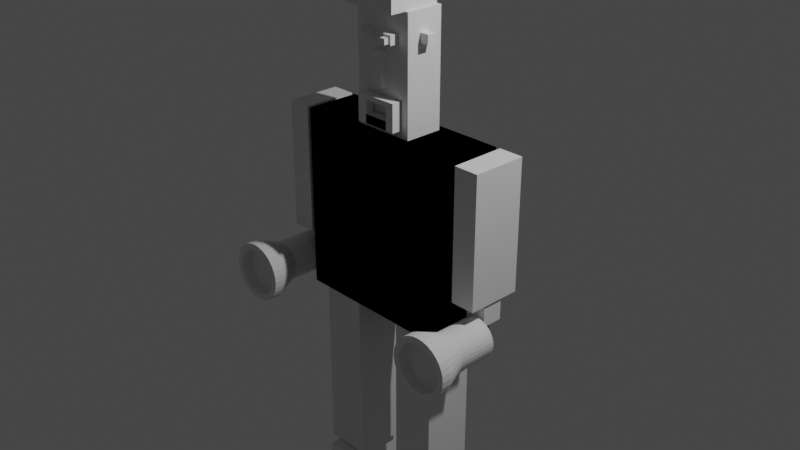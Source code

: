 # Source: Second_Blend.blend  (saved by Blender 2.92.15; exported with 4.5.12 LTS)
import bpy
from mathutils import Matrix  # noqa: F401  (used for matrix-valued properties, if any)

bpy.ops.wm.read_factory_settings(use_empty=True)
scene = bpy.context.scene
scene.name = 'Scene'

# ---- collections
col_collection = bpy.data.collections.new('Collection'); scene.collection.children.link(col_collection)

# ---- materials (node trees are filled in below, after node groups)
mat_material = bpy.data.materials.new('Material')
mat_material.alpha_threshold = 0.0
mat_material.use_transparent_shadow = False
mat_material.line_color = (0.0, 0.0, 0.0, 1.0)

# ---- material node trees
mat_material.use_nodes = True; mat_material.node_tree.nodes.clear()
_N = mat_material.node_tree.nodes; _L = mat_material.node_tree.links
n0 = _N.new('ShaderNodeOutputMaterial'); n0.name = 'Material Output'; n0.location = (300, 300)
n1 = _N.new('ShaderNodeBsdfPrincipled'); n1.name = 'Principled BSDF'; n1.location = (10, 300)
n1.distribution = 'GGX'
n1.subsurface_method = 'BURLEY'
n1.inputs[2].default_value = 0.4
n1.inputs[3].default_value = 1.45
n1.inputs[27].default_value = (0.0, 0.0, 0.0, 1.0)
n1.inputs[28].default_value = 1.0
_L.new(n1.outputs[0], n0.inputs[0])
n0.is_active_output = True

# ---- world
world_world = bpy.data.worlds.new('World'); scene.world = world_world
world_world.use_nodes = True; world_world.node_tree.nodes.clear()
_N = world_world.node_tree.nodes; _L = world_world.node_tree.links
n0 = _N.new('ShaderNodeOutputWorld'); n0.name = 'World Output'; n0.location = (300, 300)
n1 = _N.new('ShaderNodeBackground'); n1.name = 'Background'; n1.location = (10, 300)
n1.inputs[0].default_value = (0.05088, 0.05088, 0.05088, 1.0)
_L.new(n1.outputs[0], n0.inputs[0])
n0.is_active_output = True
world_world.color = (0.05088, 0.05088, 0.05088)
world_world.use_sun_shadow = False
world_world.sun_shadow_jitter_overblur = 0.0

# ---- cameras
cam_camera = bpy.data.cameras.new('Camera')
cam_camera.clip_end = 100.0
cam_camera.ortho_scale = 7.314

# ---- lights
light_light = bpy.data.lights.new('Light', 'POINT')
light_light.transmission_factor = 0.0
light_light.energy = 1000.0
light_light.shadow_soft_size = 0.1
light_light.shadow_maximum_resolution = 0.006
light_light.use_absolute_resolution = True

# ---- meshes
me_cube = bpy.data.meshes.new('Cube')
me_cube.from_pydata([(1.0, 1.0, 1.0), (1.0, 1.0, -1.0), (1.0, -1.0, 1.0), (1.0, -1.0, -1.0), (-1.0, 1.0, 1.0), (-1.0, 1.0, -1.0), (-1.0, -1.0, 1.0), (-1.0, -1.0, -1.0)], [], [(0, 4, 6, 2), (3, 2, 6, 7), (7, 6, 4, 5), (5, 1, 3, 7), (1, 0, 2, 3), (5, 4, 0, 1)])
_uv = me_cube.uv_layers.new(name='UVMap')
_uv.uv.foreach_set('vector', [0.625, 0.5, 0.875, 0.5, 0.875, 0.75, 0.625, 0.75, 0.375, 0.75, 0.625, 0.75, 0.625, 1.0, 0.375, 1.0, 0.375, 0.0, 0.625, 0.0, 0.625, 0.25, 0.375, 0.25, 0.125, 0.5, 0.375, 0.5, 0.375, 0.75, 0.125, 0.75, 0.375, 0.5, 0.625, 0.5, 0.625, 0.75, 0.375, 0.75, 0.375, 0.25, 0.625, 0.25, 0.625, 0.5, 0.375, 0.5])
me_cube.materials.append(mat_material)
me_cube.use_remesh_preserve_volume = False
me_cube.use_remesh_preserve_attributes = False
me_cube.use_mirror_vertex_groups = False
me_cube.update()
me_cube_001 = bpy.data.meshes.new('Cube.001')
me_cube_001.from_pydata([(1.0, 1.0, 1.0), (1.0, 1.0, -1.0), (1.0, -1.0, 1.0), (1.0, -1.0, -1.0), (-1.0, 1.0, 1.0), (-1.0, 1.0, -1.0), (-1.0, -1.0, 1.0), (-1.0, -1.0, -1.0)], [], [(0, 4, 6, 2), (3, 2, 6, 7), (7, 6, 4, 5), (5, 1, 3, 7), (1, 0, 2, 3), (5, 4, 0, 1)])
_uv = me_cube_001.uv_layers.new(name='UVMap')
_uv.uv.foreach_set('vector', [0.625, 0.5, 0.875, 0.5, 0.875, 0.75, 0.625, 0.75, 0.375, 0.75, 0.625, 0.75, 0.625, 1.0, 0.375, 1.0, 0.375, 0.0, 0.625, 0.0, 0.625, 0.25, 0.375, 0.25, 0.125, 0.5, 0.375, 0.5, 0.375, 0.75, 0.125, 0.75, 0.375, 0.5, 0.625, 0.5, 0.625, 0.75, 0.375, 0.75, 0.375, 0.25, 0.625, 0.25, 0.625, 0.5, 0.375, 0.5])
me_cube_001.materials.append(mat_material)
me_cube_001.use_remesh_preserve_volume = False
me_cube_001.use_remesh_preserve_attributes = False
me_cube_001.use_mirror_vertex_groups = False
me_cube_001.update()
me_cube_002 = bpy.data.meshes.new('Cube.002')
me_cube_002.from_pydata([(1.0, 1.0, 1.0), (1.0, 1.0, -1.0), (1.0, -1.0, 1.0), (1.0, -1.0, -1.0), (-1.0, 1.0, 1.0), (-1.0, 1.0, -1.0), (-1.0, -1.0, 1.0), (-1.0, -1.0, -1.0)], [], [(0, 4, 6, 2), (3, 2, 6, 7), (7, 6, 4, 5), (5, 1, 3, 7), (1, 0, 2, 3), (5, 4, 0, 1)])
_uv = me_cube_002.uv_layers.new(name='UVMap')
_uv.uv.foreach_set('vector', [0.625, 0.5, 0.875, 0.5, 0.875, 0.75, 0.625, 0.75, 0.375, 0.75, 0.625, 0.75, 0.625, 1.0, 0.375, 1.0, 0.375, 0.0, 0.625, 0.0, 0.625, 0.25, 0.375, 0.25, 0.125, 0.5, 0.375, 0.5, 0.375, 0.75, 0.125, 0.75, 0.375, 0.5, 0.625, 0.5, 0.625, 0.75, 0.375, 0.75, 0.375, 0.25, 0.625, 0.25, 0.625, 0.5, 0.375, 0.5])
me_cube_002.materials.append(mat_material)
me_cube_002.use_remesh_preserve_volume = False
me_cube_002.use_remesh_preserve_attributes = False
me_cube_002.use_mirror_vertex_groups = False
me_cube_002.update()
me_cube_003 = bpy.data.meshes.new('Cube.003')
me_cube_003.from_pydata([(1.0, 1.0, 1.0), (1.0, 1.0, -1.0), (1.0, -1.0, 1.0), (1.0, -1.0, -1.0), (-1.0, 1.0, 1.0), (-1.0, 1.0, -1.0), (-1.0, -1.0, 1.0), (-1.0, -1.0, -1.0)], [], [(0, 4, 6, 2), (3, 2, 6, 7), (7, 6, 4, 5), (5, 1, 3, 7), (1, 0, 2, 3), (5, 4, 0, 1)])
_uv = me_cube_003.uv_layers.new(name='UVMap')
_uv.uv.foreach_set('vector', [0.625, 0.5, 0.875, 0.5, 0.875, 0.75, 0.625, 0.75, 0.375, 0.75, 0.625, 0.75, 0.625, 1.0, 0.375, 1.0, 0.375, 0.0, 0.625, 0.0, 0.625, 0.25, 0.375, 0.25, 0.125, 0.5, 0.375, 0.5, 0.375, 0.75, 0.125, 0.75, 0.375, 0.5, 0.625, 0.5, 0.625, 0.75, 0.375, 0.75, 0.375, 0.25, 0.625, 0.25, 0.625, 0.5, 0.375, 0.5])
me_cube_003.materials.append(mat_material)
me_cube_003.use_remesh_preserve_volume = False
me_cube_003.use_remesh_preserve_attributes = False
me_cube_003.use_mirror_vertex_groups = False
me_cube_003.update()
me_cube_004 = bpy.data.meshes.new('Cube.004')
me_cube_004.from_pydata([(1.0, 1.0, 1.0), (1.0, 1.0, -1.0), (1.0, -1.0, 1.0), (1.0, -1.0, -1.0), (-1.0, 1.0, 1.0), (-1.0, 1.0, -1.0), (-1.0, -1.0, 1.0), (-1.0, -1.0, -1.0)], [], [(0, 4, 6, 2), (3, 2, 6, 7), (7, 6, 4, 5), (5, 1, 3, 7), (1, 0, 2, 3), (5, 4, 0, 1)])
_uv = me_cube_004.uv_layers.new(name='UVMap')
_uv.uv.foreach_set('vector', [0.625, 0.5, 0.875, 0.5, 0.875, 0.75, 0.625, 0.75, 0.375, 0.75, 0.625, 0.75, 0.625, 1.0, 0.375, 1.0, 0.375, 0.0, 0.625, 0.0, 0.625, 0.25, 0.375, 0.25, 0.125, 0.5, 0.375, 0.5, 0.375, 0.75, 0.125, 0.75, 0.375, 0.5, 0.625, 0.5, 0.625, 0.75, 0.375, 0.75, 0.375, 0.25, 0.625, 0.25, 0.625, 0.5, 0.375, 0.5])
me_cube_004.materials.append(mat_material)
me_cube_004.use_remesh_preserve_volume = False
me_cube_004.use_remesh_preserve_attributes = False
me_cube_004.use_mirror_vertex_groups = False
me_cube_004.update()
me_cube_005 = bpy.data.meshes.new('Cube.005')
me_cube_005.from_pydata([(1.0, 1.0, 1.0), (1.0, 1.0, -1.0), (1.0, -1.0, 1.0), (1.0, -1.0, -1.0), (-1.0, 1.0, 1.0), (-1.0, 1.0, -1.0), (-1.0, -1.0, 1.0), (-1.0, -1.0, -1.0)], [], [(0, 4, 6, 2), (3, 2, 6, 7), (7, 6, 4, 5), (5, 1, 3, 7), (1, 0, 2, 3), (5, 4, 0, 1)])
_uv = me_cube_005.uv_layers.new(name='UVMap')
_uv.uv.foreach_set('vector', [0.625, 0.5, 0.875, 0.5, 0.875, 0.75, 0.625, 0.75, 0.375, 0.75, 0.625, 0.75, 0.625, 1.0, 0.375, 1.0, 0.375, 0.0, 0.625, 0.0, 0.625, 0.25, 0.375, 0.25, 0.125, 0.5, 0.375, 0.5, 0.375, 0.75, 0.125, 0.75, 0.375, 0.5, 0.625, 0.5, 0.625, 0.75, 0.375, 0.75, 0.375, 0.25, 0.625, 0.25, 0.625, 0.5, 0.375, 0.5])
me_cube_005.materials.append(mat_material)
me_cube_005.use_remesh_preserve_volume = False
me_cube_005.use_remesh_preserve_attributes = False
me_cube_005.use_mirror_vertex_groups = False
me_cube_005.update()
me_cube_006 = bpy.data.meshes.new('Cube.006')
me_cube_006.from_pydata([(-1.0, -1.0, -1.0), (-1.0, -1.0, 1.0), (-1.0, 1.0, -1.0), (-1.0, 1.0, 1.0), (1.0, -1.0, -1.0), (1.0, -1.0, 1.0), (1.0, 1.0, -1.0), (1.0, 1.0, 1.0)], [], [(0, 1, 3, 2), (2, 3, 7, 6), (6, 7, 5, 4), (4, 5, 1, 0), (2, 6, 4, 0), (7, 3, 1, 5)])
_uv = me_cube_006.uv_layers.new(name='UVMap')
_uv.uv.foreach_set('vector', [0.375, 0.0, 0.625, 0.0, 0.625, 0.25, 0.375, 0.25, 0.375, 0.25, 0.625, 0.25, 0.625, 0.5, 0.375, 0.5, 0.375, 0.5, 0.625, 0.5, 0.625, 0.75, 0.375, 0.75, 0.375, 0.75, 0.625, 0.75, 0.625, 1.0, 0.375, 1.0, 0.125, 0.5, 0.375, 0.5, 0.375, 0.75, 0.125, 0.75, 0.625, 0.5, 0.875, 0.5, 0.875, 0.75, 0.625, 0.75])
me_cube_006.use_remesh_fix_poles = True
me_cube_006.use_remesh_preserve_attributes = False
me_cube_006.use_mirror_vertex_groups = False
me_cube_006.update()
me_cube_007 = bpy.data.meshes.new('Cube.007')
me_cube_007.from_pydata([(-1.0, -1.0, -1.0), (-1.0, -1.0, 1.0), (-1.0, 1.0, -1.0), (-1.0, 1.0, 1.0), (1.0, -1.0, -1.0), (1.0, -1.0, 1.0), (1.0, 1.0, -1.0), (1.0, 1.0, 1.0)], [], [(0, 1, 3, 2), (2, 3, 7, 6), (6, 7, 5, 4), (4, 5, 1, 0), (2, 6, 4, 0), (7, 3, 1, 5)])
_uv = me_cube_007.uv_layers.new(name='UVMap')
_uv.uv.foreach_set('vector', [0.375, 0.0, 0.625, 0.0, 0.625, 0.25, 0.375, 0.25, 0.375, 0.25, 0.625, 0.25, 0.625, 0.5, 0.375, 0.5, 0.375, 0.5, 0.625, 0.5, 0.625, 0.75, 0.375, 0.75, 0.375, 0.75, 0.625, 0.75, 0.625, 1.0, 0.375, 1.0, 0.125, 0.5, 0.375, 0.5, 0.375, 0.75, 0.125, 0.75, 0.625, 0.5, 0.875, 0.5, 0.875, 0.75, 0.625, 0.75])
me_cube_007.use_remesh_fix_poles = True
me_cube_007.use_remesh_preserve_attributes = False
me_cube_007.use_mirror_vertex_groups = False
me_cube_007.update()
me_cube_008 = bpy.data.meshes.new('Cube.008')
me_cube_008.from_pydata([(-1.0, -1.0, -1.0), (-1.0, -1.0, 1.0), (-1.0, 1.0, -1.0), (-1.0, 1.0, 1.0), (1.0, -1.0, -1.0), (1.0, -1.0, 1.0), (1.0, 1.0, -1.0), (1.0, 1.0, 1.0)], [], [(0, 1, 3, 2), (2, 3, 7, 6), (6, 7, 5, 4), (4, 5, 1, 0), (2, 6, 4, 0), (7, 3, 1, 5)])
_uv = me_cube_008.uv_layers.new(name='UVMap')
_uv.uv.foreach_set('vector', [0.375, 0.0, 0.625, 0.0, 0.625, 0.25, 0.375, 0.25, 0.375, 0.25, 0.625, 0.25, 0.625, 0.5, 0.375, 0.5, 0.375, 0.5, 0.625, 0.5, 0.625, 0.75, 0.375, 0.75, 0.375, 0.75, 0.625, 0.75, 0.625, 1.0, 0.375, 1.0, 0.125, 0.5, 0.375, 0.5, 0.375, 0.75, 0.125, 0.75, 0.625, 0.5, 0.875, 0.5, 0.875, 0.75, 0.625, 0.75])
me_cube_008.use_remesh_fix_poles = True
me_cube_008.use_remesh_preserve_attributes = False
me_cube_008.use_mirror_vertex_groups = False
me_cube_008.update()
me_cube_009 = bpy.data.meshes.new('Cube.009')
me_cube_009.from_pydata([(-1.0, -1.0, -1.0), (-1.0, -1.0, 1.0), (-1.0, 1.0, -1.0), (-1.0, 1.0, 1.0), (1.0, -1.0, -1.0), (1.0, -1.0, 1.0), (1.0, 1.0, -1.0), (1.0, 1.0, 1.0)], [], [(0, 1, 3, 2), (2, 3, 7, 6), (6, 7, 5, 4), (4, 5, 1, 0), (2, 6, 4, 0), (7, 3, 1, 5)])
_uv = me_cube_009.uv_layers.new(name='UVMap')
_uv.uv.foreach_set('vector', [0.375, 0.0, 0.625, 0.0, 0.625, 0.25, 0.375, 0.25, 0.375, 0.25, 0.625, 0.25, 0.625, 0.5, 0.375, 0.5, 0.375, 0.5, 0.625, 0.5, 0.625, 0.75, 0.375, 0.75, 0.375, 0.75, 0.625, 0.75, 0.625, 1.0, 0.375, 1.0, 0.125, 0.5, 0.375, 0.5, 0.375, 0.75, 0.125, 0.75, 0.625, 0.5, 0.875, 0.5, 0.875, 0.75, 0.625, 0.75])
me_cube_009.use_remesh_fix_poles = True
me_cube_009.use_remesh_preserve_attributes = False
me_cube_009.use_mirror_vertex_groups = False
me_cube_009.update()
me_cube_010 = bpy.data.meshes.new('Cube.010')
me_cube_010.from_pydata([(-1.0, -1.0, -1.0), (-1.0, -1.0, 1.0), (-1.0, 1.0, -1.0), (-1.0, 1.0, 1.0), (1.0, -1.0, -1.0), (1.0, -1.0, 1.0), (1.0, 1.0, -1.0), (1.0, 1.0, 1.0)], [], [(0, 1, 3, 2), (2, 3, 7, 6), (6, 7, 5, 4), (4, 5, 1, 0), (2, 6, 4, 0), (7, 3, 1, 5)])
_uv = me_cube_010.uv_layers.new(name='UVMap')
_uv.uv.foreach_set('vector', [0.375, 0.0, 0.625, 0.0, 0.625, 0.25, 0.375, 0.25, 0.375, 0.25, 0.625, 0.25, 0.625, 0.5, 0.375, 0.5, 0.375, 0.5, 0.625, 0.5, 0.625, 0.75, 0.375, 0.75, 0.375, 0.75, 0.625, 0.75, 0.625, 1.0, 0.375, 1.0, 0.125, 0.5, 0.375, 0.5, 0.375, 0.75, 0.125, 0.75, 0.625, 0.5, 0.875, 0.5, 0.875, 0.75, 0.625, 0.75])
me_cube_010.use_remesh_fix_poles = True
me_cube_010.use_remesh_preserve_attributes = False
me_cube_010.use_mirror_vertex_groups = False
me_cube_010.update()
me_cube_012 = bpy.data.meshes.new('Cube.012')
me_cube_012.from_pydata([(-1.0, -1.0, -1.0), (-1.0, -1.0, 1.0), (-1.0, 1.0, -1.0), (-1.0, 1.0, 1.0), (1.0, -1.0, -1.0), (1.0, -1.0, 1.0), (1.0, 1.0, -1.0), (1.0, 1.0, 1.0)], [], [(0, 1, 3, 2), (2, 3, 7, 6), (6, 7, 5, 4), (4, 5, 1, 0), (2, 6, 4, 0), (7, 3, 1, 5)])
_uv = me_cube_012.uv_layers.new(name='UVMap')
_uv.uv.foreach_set('vector', [0.375, 0.0, 0.625, 0.0, 0.625, 0.25, 0.375, 0.25, 0.375, 0.25, 0.625, 0.25, 0.625, 0.5, 0.375, 0.5, 0.375, 0.5, 0.625, 0.5, 0.625, 0.75, 0.375, 0.75, 0.375, 0.75, 0.625, 0.75, 0.625, 1.0, 0.375, 1.0, 0.125, 0.5, 0.375, 0.5, 0.375, 0.75, 0.125, 0.75, 0.625, 0.5, 0.875, 0.5, 0.875, 0.75, 0.625, 0.75])
me_cube_012.use_remesh_fix_poles = True
me_cube_012.use_remesh_preserve_attributes = False
me_cube_012.use_mirror_vertex_groups = False
me_cube_012.update()
me_cube_013 = bpy.data.meshes.new('Cube.013')
me_cube_013.from_pydata([(-1.0, -1.0, -1.0), (-1.0, -1.0, 1.0), (-1.0, 1.0, -1.0), (-1.0, 1.0, 1.0), (1.0, -1.0, -1.0), (1.0, -1.0, 1.0), (1.0, 1.0, -1.0), (1.0, 1.0, 1.0)], [], [(0, 1, 3, 2), (2, 3, 7, 6), (6, 7, 5, 4), (4, 5, 1, 0), (2, 6, 4, 0), (7, 3, 1, 5)])
_uv = me_cube_013.uv_layers.new(name='UVMap')
_uv.uv.foreach_set('vector', [0.375, 0.0, 0.625, 0.0, 0.625, 0.25, 0.375, 0.25, 0.375, 0.25, 0.625, 0.25, 0.625, 0.5, 0.375, 0.5, 0.375, 0.5, 0.625, 0.5, 0.625, 0.75, 0.375, 0.75, 0.375, 0.75, 0.625, 0.75, 0.625, 1.0, 0.375, 1.0, 0.125, 0.5, 0.375, 0.5, 0.375, 0.75, 0.125, 0.75, 0.625, 0.5, 0.875, 0.5, 0.875, 0.75, 0.625, 0.75])
me_cube_013.use_remesh_fix_poles = True
me_cube_013.use_remesh_preserve_attributes = False
me_cube_013.use_mirror_vertex_groups = False
me_cube_013.update()
me_cube_014 = bpy.data.meshes.new('Cube.014')
me_cube_014.from_pydata([(-1.0, -1.0, -1.0), (-1.0, -1.0, 1.0), (-1.0, 1.0, -1.0), (-1.0, 1.0, 1.0), (1.0, -1.0, -1.0), (1.0, -1.0, 1.0), (1.0, 1.0, -1.0), (1.0, 1.0, 1.0)], [], [(0, 1, 3, 2), (2, 3, 7, 6), (6, 7, 5, 4), (4, 5, 1, 0), (2, 6, 4, 0), (7, 3, 1, 5)])
_uv = me_cube_014.uv_layers.new(name='UVMap')
_uv.uv.foreach_set('vector', [0.375, 0.0, 0.625, 0.0, 0.625, 0.25, 0.375, 0.25, 0.375, 0.25, 0.625, 0.25, 0.625, 0.5, 0.375, 0.5, 0.375, 0.5, 0.625, 0.5, 0.625, 0.75, 0.375, 0.75, 0.375, 0.75, 0.625, 0.75, 0.625, 1.0, 0.375, 1.0, 0.125, 0.5, 0.375, 0.5, 0.375, 0.75, 0.125, 0.75, 0.625, 0.5, 0.875, 0.5, 0.875, 0.75, 0.625, 0.75])
me_cube_014.use_remesh_fix_poles = True
me_cube_014.use_remesh_preserve_attributes = False
me_cube_014.use_mirror_vertex_groups = False
me_cube_014.update()
me_cube_015 = bpy.data.meshes.new('Cube.015')
me_cube_015.from_pydata([(-1.0, -1.0, -1.0), (-1.0, -1.0, 1.0), (-1.0, 1.0, -1.0), (-1.0, 1.0, 1.0), (1.0, -1.0, -1.0), (1.0, -1.0, 1.0), (1.0, 1.0, -1.0), (1.0, 1.0, 1.0)], [], [(0, 1, 3, 2), (2, 3, 7, 6), (6, 7, 5, 4), (4, 5, 1, 0), (2, 6, 4, 0), (7, 3, 1, 5)])
_uv = me_cube_015.uv_layers.new(name='UVMap')
_uv.uv.foreach_set('vector', [0.375, 0.0, 0.625, 0.0, 0.625, 0.25, 0.375, 0.25, 0.375, 0.25, 0.625, 0.25, 0.625, 0.5, 0.375, 0.5, 0.375, 0.5, 0.625, 0.5, 0.625, 0.75, 0.375, 0.75, 0.375, 0.75, 0.625, 0.75, 0.625, 1.0, 0.375, 1.0, 0.125, 0.5, 0.375, 0.5, 0.375, 0.75, 0.125, 0.75, 0.625, 0.5, 0.875, 0.5, 0.875, 0.75, 0.625, 0.75])
me_cube_015.use_remesh_fix_poles = True
me_cube_015.use_remesh_preserve_attributes = False
me_cube_015.use_mirror_vertex_groups = False
me_cube_015.update()
me_cube_016 = bpy.data.meshes.new('Cube.016')
me_cube_016.from_pydata([(-1.0, -1.0, -1.0), (-1.0, -1.0, 1.0), (-1.0, 1.0, -1.0), (-1.0, 1.0, 1.0), (1.0, -1.0, -1.0), (1.0, -1.0, 1.0), (1.0, 1.0, -1.0), (1.0, 1.0, 1.0)], [], [(0, 1, 3, 2), (2, 3, 7, 6), (6, 7, 5, 4), (4, 5, 1, 0), (2, 6, 4, 0), (7, 3, 1, 5)])
_uv = me_cube_016.uv_layers.new(name='UVMap')
_uv.uv.foreach_set('vector', [0.375, 0.0, 0.625, 0.0, 0.625, 0.25, 0.375, 0.25, 0.375, 0.25, 0.625, 0.25, 0.625, 0.5, 0.375, 0.5, 0.375, 0.5, 0.625, 0.5, 0.625, 0.75, 0.375, 0.75, 0.375, 0.75, 0.625, 0.75, 0.625, 1.0, 0.375, 1.0, 0.125, 0.5, 0.375, 0.5, 0.375, 0.75, 0.125, 0.75, 0.625, 0.5, 0.875, 0.5, 0.875, 0.75, 0.625, 0.75])
me_cube_016.use_remesh_fix_poles = True
me_cube_016.use_remesh_preserve_attributes = False
me_cube_016.use_mirror_vertex_groups = False
me_cube_016.update()
me_cube_017 = bpy.data.meshes.new('Cube.017')
me_cube_017.from_pydata([(-1.0, -1.0, -1.0), (-1.0, -1.0, 1.0), (-1.0, 1.0, -1.0), (-1.0, 1.0, 1.0), (1.0, -1.0, -1.0), (1.0, -1.0, 1.0), (1.0, 1.0, -1.0), (1.0, 1.0, 1.0)], [], [(0, 1, 3, 2), (2, 3, 7, 6), (6, 7, 5, 4), (4, 5, 1, 0), (2, 6, 4, 0), (7, 3, 1, 5)])
_uv = me_cube_017.uv_layers.new(name='UVMap')
_uv.uv.foreach_set('vector', [0.375, 0.0, 0.625, 0.0, 0.625, 0.25, 0.375, 0.25, 0.375, 0.25, 0.625, 0.25, 0.625, 0.5, 0.375, 0.5, 0.375, 0.5, 0.625, 0.5, 0.625, 0.75, 0.375, 0.75, 0.375, 0.75, 0.625, 0.75, 0.625, 1.0, 0.375, 1.0, 0.125, 0.5, 0.375, 0.5, 0.375, 0.75, 0.125, 0.75, 0.625, 0.5, 0.875, 0.5, 0.875, 0.75, 0.625, 0.75])
me_cube_017.use_remesh_fix_poles = True
me_cube_017.use_remesh_preserve_attributes = False
me_cube_017.use_mirror_vertex_groups = False
me_cube_017.update()
me_cube_020 = bpy.data.meshes.new('Cube.020')
me_cube_020.from_pydata([(-1.0, -1.0, -1.0), (-1.0, -1.0, 1.0), (-1.0, 1.0, -1.0), (-1.0, 1.0, 1.0), (1.0, -1.0, -1.0), (1.0, -1.0, 1.0), (1.0, 1.0, -1.0), (1.0, 1.0, 1.0), (-1.0, -1.919, -1.0), (-1.0, -1.919, 1.0), (1.0, -1.919, 1.0), (1.0, -1.919, -1.0)], [], [(0, 1, 3, 2), (2, 3, 7, 6), (6, 7, 5, 4), (1, 0, 8, 9), (2, 6, 4, 0), (7, 3, 1, 5), (11, 10, 9, 8), (0, 4, 11, 8), (5, 1, 9, 10), (4, 5, 10, 11)])
_uv = me_cube_020.uv_layers.new(name='UVMap')
_uv.uv.foreach_set('vector', [0.375, 0.0, 0.625, 0.0, 0.625, 0.25, 0.375, 0.25, 0.375, 0.25, 0.625, 0.25, 0.625, 0.5, 0.375, 0.5, 0.375, 0.5, 0.625, 0.5, 0.625, 0.75, 0.375, 0.75, 0.625, 0.0, 0.375, 0.0, 0.375, 0.0, 0.625, 0.0, 0.125, 0.5, 0.375, 0.5, 0.375, 0.75, 0.125, 0.75, 0.625, 0.5, 0.875, 0.5, 0.875, 0.75, 0.625, 0.75, 0.375, 0.75, 0.625, 0.75, 0.625, 1.0, 0.375, 1.0, 0.125, 0.75, 0.375, 0.75, 0.375, 0.75, 0.125, 0.75, 0.625, 0.75, 0.875, 0.75, 0.875, 0.75, 0.625, 0.75, 0.375, 0.75, 0.625, 0.75, 0.625, 0.75, 0.375, 0.75])
me_cube_020.use_remesh_fix_poles = True
me_cube_020.use_remesh_preserve_attributes = False
me_cube_020.use_mirror_vertex_groups = False
me_cube_020.update()
me_cylinder = bpy.data.meshes.new('Cylinder')
me_cylinder.from_pydata([(0.0, 1.0, -1.0), (0.0, 1.0, 1.0), (0.1951, 0.9808, -1.0), (0.1951, 0.9808, 1.0), (0.3827, 0.9239, -1.0), (0.3827, 0.9239, 1.0), (0.5556, 0.8315, -1.0), (0.5556, 0.8315, 1.0), (0.7071, 0.7071, -1.0), (0.7071, 0.7071, 1.0), (0.8315, 0.5556, -1.0), (0.8315, 0.5556, 1.0), (0.9239, 0.3827, -1.0), (0.9239, 0.3827, 1.0), (0.9808, 0.1951, -1.0), (0.9808, 0.1951, 1.0), (1.0, 7.55e-08, -1.0), (1.0, 7.55e-08, 1.0), (0.9808, -0.1951, -1.0), (0.9808, -0.1951, 1.0), (0.9239, -0.3827, -1.0), (0.9239, -0.3827, 1.0), (0.8315, -0.5556, -1.0), (0.8315, -0.5556, 1.0), (0.7071, -0.7071, -1.0), (0.7071, -0.7071, 1.0), (0.5556, -0.8315, -1.0), (0.5556, -0.8315, 1.0), (0.3827, -0.9239, -1.0), (0.3827, -0.9239, 1.0), (0.1951, -0.9808, -1.0), (0.1951, -0.9808, 1.0), (-3.258e-07, -1.0, -1.0), (-3.258e-07, -1.0, 1.0), (-0.1951, -0.9808, -1.0), (-0.1951, -0.9808, 1.0), (-0.3827, -0.9239, -1.0), (-0.3827, -0.9239, 1.0), (-0.5556, -0.8315, -1.0), (-0.5556, -0.8315, 1.0), (-0.7071, -0.7071, -1.0), (-0.7071, -0.7071, 1.0), (-0.8315, -0.5556, -1.0), (-0.8315, -0.5556, 1.0), (-0.9239, -0.3827, -1.0), (-0.9239, -0.3827, 1.0), (-0.9808, -0.1951, -1.0), (-0.9808, -0.1951, 1.0), (-1.0, 9.656e-07, -1.0), (-1.0, 9.656e-07, 1.0), (-0.9808, 0.1951, -1.0), (-0.9808, 0.1951, 1.0), (-0.9239, 0.3827, -1.0), (-0.9239, 0.3827, 1.0), (-0.8315, 0.5556, -1.0), (-0.8315, 0.5556, 1.0), (-0.7071, 0.7071, -1.0), (-0.7071, 0.7071, 1.0), (-0.5556, 0.8315, -1.0), (-0.5556, 0.8315, 1.0), (-0.3827, 0.9239, -1.0), (-0.3827, 0.9239, 1.0), (-0.1951, 0.9808, -1.0), (-0.1951, 0.9808, 1.0), (0.2936, 1.476, 2.207), (-1.214e-07, 1.505, 2.207), (0.576, 1.39, 2.207), (0.8362, 1.251, 2.207), (1.064, 1.064, 2.207), (1.251, 0.8362, 2.207), (1.39, 0.576, 2.207), (1.476, 0.2936, 2.207), (1.505, 1.136e-07, 2.207), (1.476, -0.2936, 2.207), (1.39, -0.576, 2.207), (1.251, -0.8362, 2.207), (1.064, -1.064, 2.207), (0.8362, -1.251, 2.207), (0.576, -1.39, 2.207), (0.2936, -1.476, 2.207), (-6.118e-07, -1.505, 2.207), (-0.2936, -1.476, 2.207), (-0.576, -1.39, 2.207), (-0.8362, -1.251, 2.207), (-1.064, -1.064, 2.207), (-1.251, -0.8362, 2.207), (-1.39, -0.576, 2.207), (-1.476, -0.2936, 2.207), (-1.505, 1.453e-06, 2.207), (-1.476, 0.2936, 2.207), (-1.39, 0.576, 2.207), (-1.251, 0.8362, 2.207), (-1.064, 1.064, 2.207), (-0.8362, 1.251, 2.207), (-0.576, 1.39, 2.207), (-0.2936, 1.476, 2.207), (0.2312, 1.162, 2.69), (-3.193e-07, 1.185, 2.69), (0.4536, 1.095, 2.69), (0.6585, 0.9855, 2.69), (0.8381, 0.8381, 2.69), (0.9855, 0.6585, 2.69), (1.095, 0.4536, 2.69), (1.162, 0.2312, 2.69), (1.185, 5.019e-08, 2.69), (1.162, -0.2312, 2.69), (1.095, -0.4536, 2.69), (0.9855, -0.6585, 2.69), (0.8381, -0.8381, 2.69), (0.6585, -0.9855, 2.69), (0.4536, -1.095, 2.69), (0.2312, -1.162, 2.69), (-5.403e-07, -1.185, 2.69), (-0.2312, -1.162, 2.69), (-0.4536, -1.095, 2.69), (-0.6585, -0.9855, 2.69), (-0.8381, -0.8381, 2.69), (-0.9855, -0.6585, 2.69), (-1.095, -0.4536, 2.69), (-1.162, -0.2312, 2.69), (-1.185, 1.129e-06, 2.69), (-1.162, 0.2312, 2.69), (-1.095, 0.4536, 2.69), (-0.9855, 0.6585, 2.69), (-0.8381, 0.8381, 2.69), (-0.6585, 0.9855, 2.69), (-0.4536, 1.095, 2.69), (-0.2312, 1.162, 2.69), (0.2936, 1.476, 2.69), (-1.804e-07, 1.505, 2.69), (0.576, 1.39, 2.69), (0.8362, 1.251, 2.69), (1.064, 1.064, 2.69), (1.251, 0.8362, 2.69), (1.39, 0.576, 2.69), (1.476, 0.2936, 2.69), (1.505, 1.136e-07, 2.69), (1.476, -0.2936, 2.69), (1.39, -0.576, 2.69), (1.251, -0.8362, 2.69), (1.064, -1.064, 2.69), (0.8362, -1.251, 2.69), (0.576, -1.39, 2.69), (0.2936, -1.476, 2.69), (-6.708e-07, -1.505, 2.69), (-0.2936, -1.476, 2.69), (-0.576, -1.39, 2.69), (-0.8362, -1.251, 2.69), (-1.064, -1.064, 2.69), (-1.251, -0.8362, 2.69), (-1.39, -0.576, 2.69), (-1.476, -0.2936, 2.69), (-1.505, 1.453e-06, 2.69), (-1.476, 0.2936, 2.69), (-1.39, 0.576, 2.69), (-1.251, 0.8362, 2.69), (-1.064, 1.064, 2.69), (-0.8362, 1.251, 2.69), (-0.576, 1.39, 2.69), (-0.2936, 1.476, 2.69), (0.2312, 1.162, 2.221), (-2.11e-07, 1.185, 2.221), (0.4536, 1.095, 2.221), (0.6585, 0.9855, 2.221), (0.8381, 0.8381, 2.221), (0.9855, 0.6585, 2.221), (1.095, 0.4536, 2.221), (1.162, 0.2312, 2.221), (1.185, 5.019e-08, 2.221), (1.162, -0.2312, 2.221), (1.095, -0.4536, 2.221), (0.9855, -0.6585, 2.221), (0.8381, -0.8381, 2.221), (0.6585, -0.9855, 2.221), (0.4536, -1.095, 2.221), (0.2312, -1.162, 2.221), (-4.32e-07, -1.185, 2.221), (-0.2312, -1.162, 2.221), (-0.4536, -1.095, 2.221), (-0.6585, -0.9855, 2.221), (-0.8381, -0.8381, 2.221), (-0.9855, -0.6585, 2.221), (-1.095, -0.4536, 2.221), (-1.162, -0.2312, 2.221), (-1.185, 1.129e-06, 2.221), (-1.162, 0.2312, 2.221), (-1.095, 0.4536, 2.221), (-0.9855, 0.6585, 2.221), (-0.8381, 0.8381, 2.221), (-0.6585, 0.9855, 2.221), (-0.4536, 1.095, 2.221), (-0.2312, 1.162, 2.221)], [], [(0, 1, 3, 2), (2, 3, 5, 4), (4, 5, 7, 6), (6, 7, 9, 8), (8, 9, 11, 10), (10, 11, 13, 12), (12, 13, 15, 14), (14, 15, 17, 16), (16, 17, 19, 18), (18, 19, 21, 20), (20, 21, 23, 22), (22, 23, 25, 24), (24, 25, 27, 26), (26, 27, 29, 28), (28, 29, 31, 30), (30, 31, 33, 32), (32, 33, 35, 34), (34, 35, 37, 36), (36, 37, 39, 38), (38, 39, 41, 40), (40, 41, 43, 42), (42, 43, 45, 44), (44, 45, 47, 46), (46, 47, 49, 48), (48, 49, 51, 50), (50, 51, 53, 52), (52, 53, 55, 54), (54, 55, 57, 56), (56, 57, 59, 58), (58, 59, 61, 60), (21, 19, 73, 74), (60, 61, 63, 62), (62, 63, 1, 0), (0, 2, 4, 6, 8, 10, 12, 14, 16, 18, 20, 22, 24, 26, 28, 30, 32, 34, 36, 38, 40, 42, 44, 46, 48, 50, 52, 54, 56, 58, 60, 62), (64, 65, 129, 128), (39, 37, 82, 83), (57, 55, 91, 92), (13, 11, 69, 70), (31, 29, 78, 79), (49, 47, 87, 88), (5, 3, 64, 66), (23, 21, 74, 75), (41, 39, 83, 84), (59, 57, 92, 93), (15, 13, 70, 71), (33, 31, 79, 80), (51, 49, 88, 89), (7, 5, 66, 67), (25, 23, 75, 76), (43, 41, 84, 85), (61, 59, 93, 94), (17, 15, 71, 72), (35, 33, 80, 81), (53, 51, 89, 90), (9, 7, 67, 68), (27, 25, 76, 77), (45, 43, 85, 86), (63, 61, 94, 95), (19, 17, 72, 73), (37, 35, 81, 82), (55, 53, 90, 91), (11, 9, 68, 69), (29, 27, 77, 78), (47, 45, 86, 87), (3, 1, 65, 64), (1, 63, 95, 65), (103, 102, 166, 167), (92, 91, 155, 156), (79, 78, 142, 143), (66, 64, 128, 130), (93, 92, 156, 157), (80, 79, 143, 144), (67, 66, 130, 131), (94, 93, 157, 158), (81, 80, 144, 145), (68, 67, 131, 132), (95, 94, 158, 159), (82, 81, 145, 146), (69, 68, 132, 133), (65, 95, 159, 129), (83, 82, 146, 147), (70, 69, 133, 134), (84, 83, 147, 148), (71, 70, 134, 135), (85, 84, 148, 149), (72, 71, 135, 136), (86, 85, 149, 150), (73, 72, 136, 137), (87, 86, 150, 151), (74, 73, 137, 138), (88, 87, 151, 152), (75, 74, 138, 139), (89, 88, 152, 153), (76, 75, 139, 140), (90, 89, 153, 154), (77, 76, 140, 141), (91, 90, 154, 155), (78, 77, 141, 142), (97, 96, 128, 129), (96, 98, 130, 128), (98, 99, 131, 130), (99, 100, 132, 131), (100, 101, 133, 132), (101, 102, 134, 133), (102, 103, 135, 134), (103, 104, 136, 135), (104, 105, 137, 136), (105, 106, 138, 137), (106, 107, 139, 138), (107, 108, 140, 139), (108, 109, 141, 140), (109, 110, 142, 141), (110, 111, 143, 142), (111, 112, 144, 143), (112, 113, 145, 144), (113, 114, 146, 145), (114, 115, 147, 146), (115, 116, 148, 147), (116, 117, 149, 148), (117, 118, 150, 149), (118, 119, 151, 150), (119, 120, 152, 151), (120, 121, 153, 152), (121, 122, 154, 153), (122, 123, 155, 154), (123, 124, 156, 155), (124, 125, 157, 156), (125, 126, 158, 157), (126, 127, 159, 158), (127, 97, 129, 159), (160, 161, 191, 190, 189, 188, 187, 186, 185, 184, 183, 182, 181, 180, 179, 178, 177, 176, 175, 174, 173, 172, 171, 170, 169, 168, 167, 166, 165, 164, 163, 162), (117, 116, 180, 181), (104, 103, 167, 168), (118, 117, 181, 182), (105, 104, 168, 169), (119, 118, 182, 183), (106, 105, 169, 170), (120, 119, 183, 184), (107, 106, 170, 171), (121, 120, 184, 185), (108, 107, 171, 172), (122, 121, 185, 186), (109, 108, 172, 173), (123, 122, 186, 187), (110, 109, 173, 174), (96, 97, 161, 160), (124, 123, 187, 188), (111, 110, 174, 175), (98, 96, 160, 162), (125, 124, 188, 189), (112, 111, 175, 176), (99, 98, 162, 163), (126, 125, 189, 190), (113, 112, 176, 177), (100, 99, 163, 164), (127, 126, 190, 191), (114, 113, 177, 178), (101, 100, 164, 165), (97, 127, 191, 161), (115, 114, 178, 179), (102, 101, 165, 166), (116, 115, 179, 180)])
_uv = me_cylinder.uv_layers.new(name='UVMap')
_uv.uv.foreach_set('vector', [1.0, 0.5, 1.0, 1.0, 0.9688, 1.0, 0.9688, 0.5, 0.9688, 0.5, 0.9688, 1.0, 0.9375, 1.0, 0.9375, 0.5, 0.9375, 0.5, 0.9375, 1.0, 0.9062, 1.0, 0.9062, 0.5, 0.9062, 0.5, 0.9062, 1.0, 0.875, 1.0, 0.875, 0.5, 0.875, 0.5, 0.875, 1.0, 0.8438, 1.0, 0.8438, 0.5, 0.8438, 0.5, 0.8438, 1.0, 0.8125, 1.0, 0.8125, 0.5, 0.8125, 0.5, 0.8125, 1.0, 0.7812, 1.0, 0.7812, 0.5, 0.7812, 0.5, 0.7812, 1.0, 0.75, 1.0, 0.75, 0.5, 0.75, 0.5, 0.75, 1.0, 0.7188, 1.0, 0.7188, 0.5, 0.7188, 0.5, 0.7188, 1.0, 0.6875, 1.0, 0.6875, 0.5, 0.6875, 0.5, 0.6875, 1.0, 0.6562, 1.0, 0.6562, 0.5, 0.6562, 0.5, 0.6562, 1.0, 0.625, 1.0, 0.625, 0.5, 0.625, 0.5, 0.625, 1.0, 0.5938, 1.0, 0.5938, 0.5, 0.5938, 0.5, 0.5938, 1.0, 0.5625, 1.0, 0.5625, 0.5, 0.5625, 0.5, 0.5625, 1.0, 0.5312, 1.0, 0.5312, 0.5, 0.5312, 0.5, 0.5312, 1.0, 0.5, 1.0, 0.5, 0.5, 0.5, 0.5, 0.5, 1.0, 0.4688, 1.0, 0.4688, 0.5, 0.4688, 0.5, 0.4688, 1.0, 0.4375, 1.0, 0.4375, 0.5, 0.4375, 0.5, 0.4375, 1.0, 0.4062, 1.0, 0.4062, 0.5, 0.4062, 0.5, 0.4062, 1.0, 0.375, 1.0, 0.375, 0.5, 0.375, 0.5, 0.375, 1.0, 0.3438, 1.0, 0.3438, 0.5, 0.3438, 0.5, 0.3438, 1.0, 0.3125, 1.0, 0.3125, 0.5, 0.3125, 0.5, 0.3125, 1.0, 0.2812, 1.0, 0.2812, 0.5, 0.2812, 0.5, 0.2812, 1.0, 0.25, 1.0, 0.25, 0.5, 0.25, 0.5, 0.25, 1.0, 0.2188, 1.0, 0.2188, 0.5, 0.2188, 0.5, 0.2188, 1.0, 0.1875, 1.0, 0.1875, 0.5, 0.1875, 0.5, 0.1875, 1.0, 0.1562, 1.0, 0.1562, 0.5, 0.1562, 0.5, 0.1562, 1.0, 0.125, 1.0, 0.125, 0.5, 0.125, 0.5, 0.125, 1.0, 0.09375, 1.0, 0.09375, 0.5, 0.09375, 0.5, 0.09375, 1.0, 0.0625, 1.0, 0.0625, 0.5, 0.6875, 1.0, 0.7188, 1.0, 0.7188, 1.0, 0.6875, 1.0, 0.0625, 0.5, 0.0625, 1.0, 0.03125, 1.0, 0.03125, 0.5, 0.03125, 0.5, 0.03125, 1.0, 0.0, 1.0, 0.0, 0.5, 0.75, 0.49, 0.7968, 0.4854, 0.8418, 0.4717, 0.8833, 0.4496, 0.9197, 0.4197, 0.9496, 0.3833, 0.9717, 0.3418, 0.9854, 0.2968, 0.99, 0.25, 0.9854, 0.2032, 0.9717, 0.1582, 0.9496, 0.1167, 0.9197, 0.08029, 0.8833, 0.05045, 0.8418, 0.02827, 0.7968, 0.01461, 0.75, 0.01, 0.7032, 0.01461, 0.6582, 0.02827, 0.6167, 0.05045, 0.5803, 0.08029, 0.5504, 0.1167, 0.5283, 0.1582, 0.5146, 0.2032, 0.51, 0.25, 0.5146, 0.2968, 0.5283, 0.3418, 0.5504, 0.3833, 0.5803, 0.4197, 0.6167, 0.4496, 0.6582, 0.4717, 0.7032, 0.4854, 0.9688, 1.0, 1.0, 1.0, 1.0, 1.0, 0.9688, 1.0, 0.4062, 1.0, 0.4375, 1.0, 0.4375, 1.0, 0.4062, 1.0, 0.125, 1.0, 0.1562, 1.0, 0.1562, 1.0, 0.125, 1.0, 0.8125, 1.0, 0.8438, 1.0, 0.8438, 1.0, 0.8125, 1.0, 0.5312, 1.0, 0.5625, 1.0, 0.5625, 1.0, 0.5312, 1.0, 0.25, 1.0, 0.2812, 1.0, 0.2812, 1.0, 0.25, 1.0, 0.9375, 1.0, 0.9688, 1.0, 0.9688, 1.0, 0.9375, 1.0, 0.6562, 1.0, 0.6875, 1.0, 0.6875, 1.0, 0.6562, 1.0, 0.375, 1.0, 0.4062, 1.0, 0.4062, 1.0, 0.375, 1.0, 0.09375, 1.0, 0.125, 1.0, 0.125, 1.0, 0.09375, 1.0, 0.7812, 1.0, 0.8125, 1.0, 0.8125, 1.0, 0.7812, 1.0, 0.5, 1.0, 0.5312, 1.0, 0.5312, 1.0, 0.5, 1.0, 0.2188, 1.0, 0.25, 1.0, 0.25, 1.0, 0.2188, 1.0, 0.9062, 1.0, 0.9375, 1.0, 0.9375, 1.0, 0.9062, 1.0, 0.625, 1.0, 0.6562, 1.0, 0.6562, 1.0, 0.625, 1.0, 0.3438, 1.0, 0.375, 1.0, 0.375, 1.0, 0.3438, 1.0, 0.0625, 1.0, 0.09375, 1.0, 0.09375, 1.0, 0.0625, 1.0, 0.75, 1.0, 0.7812, 1.0, 0.7812, 1.0, 0.75, 1.0, 0.4688, 1.0, 0.5, 1.0, 0.5, 1.0, 0.4688, 1.0, 0.1875, 1.0, 0.2188, 1.0, 0.2188, 1.0, 0.1875, 1.0, 0.875, 1.0, 0.9062, 1.0, 0.9062, 1.0, 0.875, 1.0, 0.5938, 1.0, 0.625, 1.0, 0.625, 1.0, 0.5938, 1.0, 0.3125, 1.0, 0.3438, 1.0, 0.3438, 1.0, 0.3125, 1.0, 0.03125, 1.0, 0.0625, 1.0, 0.0625, 1.0, 0.03125, 1.0, 0.7188, 1.0, 0.75, 1.0, 0.75, 1.0, 0.7188, 1.0, 0.4375, 1.0, 0.4688, 1.0, 0.4688, 1.0, 0.4375, 1.0, 0.1562, 1.0, 0.1875, 1.0, 0.1875, 1.0, 0.1562, 1.0, 0.8438, 1.0, 0.875, 1.0, 0.875, 1.0, 0.8438, 1.0, 0.5625, 1.0, 0.5938, 1.0, 0.5938, 1.0, 0.5625, 1.0, 0.2812, 1.0, 0.3125, 1.0, 0.3125, 1.0, 0.2812, 1.0, 0.9688, 1.0, 1.0, 1.0, 1.0, 1.0, 0.9688, 1.0, 0.0, 1.0, 0.03125, 1.0, 0.03125, 1.0, 0.0, 1.0, 0.4354, 0.2869, 0.4246, 0.3223, 0.4246, 0.3223, 0.4354, 0.2869, 0.125, 1.0, 0.1562, 1.0, 0.1562, 1.0, 0.125, 1.0, 0.5312, 1.0, 0.5625, 1.0, 0.5625, 1.0, 0.5312, 1.0, 0.9375, 1.0, 0.9688, 1.0, 0.9688, 1.0, 0.9375, 1.0, 0.09375, 1.0, 0.125, 1.0, 0.125, 1.0, 0.09375, 1.0, 0.5, 1.0, 0.5312, 1.0, 0.5312, 1.0, 0.5, 1.0, 0.9062, 1.0, 0.9375, 1.0, 0.9375, 1.0, 0.9062, 1.0, 0.0625, 1.0, 0.09375, 1.0, 0.09375, 1.0, 0.0625, 1.0, 0.4688, 1.0, 0.5, 1.0, 0.5, 1.0, 0.4688, 1.0, 0.875, 1.0, 0.9062, 1.0, 0.9062, 1.0, 0.875, 1.0, 0.03125, 1.0, 0.0625, 1.0, 0.0625, 1.0, 0.03125, 1.0, 0.4375, 1.0, 0.4688, 1.0, 0.4688, 1.0, 0.4375, 1.0, 0.8438, 1.0, 0.875, 1.0, 0.875, 1.0, 0.8438, 1.0, 0.0, 1.0, 0.03125, 1.0, 0.03125, 1.0, 0.0, 1.0, 0.4062, 1.0, 0.4375, 1.0, 0.4375, 1.0, 0.4062, 1.0, 0.8125, 1.0, 0.8438, 1.0, 0.8438, 1.0, 0.8125, 1.0, 0.375, 1.0, 0.4062, 1.0, 0.4062, 1.0, 0.375, 1.0, 0.7812, 1.0, 0.8125, 1.0, 0.8125, 1.0, 0.7812, 1.0, 0.3438, 1.0, 0.375, 1.0, 0.375, 1.0, 0.3438, 1.0, 0.75, 1.0, 0.7812, 1.0, 0.7812, 1.0, 0.75, 1.0, 0.3125, 1.0, 0.3438, 1.0, 0.3438, 1.0, 0.3125, 1.0, 0.7188, 1.0, 0.75, 1.0, 0.75, 1.0, 0.7188, 1.0, 0.2812, 1.0, 0.3125, 1.0, 0.3125, 1.0, 0.2812, 1.0, 0.6875, 1.0, 0.7188, 1.0, 0.7188, 1.0, 0.6875, 1.0, 0.25, 1.0, 0.2812, 1.0, 0.2812, 1.0, 0.25, 1.0, 0.6562, 1.0, 0.6875, 1.0, 0.6875, 1.0, 0.6562, 1.0, 0.2188, 1.0, 0.25, 1.0, 0.25, 1.0, 0.2188, 1.0, 0.625, 1.0, 0.6562, 1.0, 0.6562, 1.0, 0.625, 1.0, 0.1875, 1.0, 0.2188, 1.0, 0.2188, 1.0, 0.1875, 1.0, 0.5938, 1.0, 0.625, 1.0, 0.625, 1.0, 0.5938, 1.0, 0.1562, 1.0, 0.1875, 1.0, 0.1875, 1.0, 0.1562, 1.0, 0.5625, 1.0, 0.5938, 1.0, 0.5938, 1.0, 0.5625, 1.0, 0.25, 0.439, 0.2869, 0.4354, 0.2968, 0.4854, 0.25, 0.49, 0.2869, 0.4354, 0.3223, 0.4246, 0.3418, 0.4717, 0.2968, 0.4854, 0.3223, 0.4246, 0.355, 0.4072, 0.3833, 0.4496, 0.3418, 0.4717, 0.355, 0.4072, 0.3836, 0.3836, 0.4197, 0.4197, 0.3833, 0.4496, 0.3836, 0.3836, 0.4072, 0.355, 0.4496, 0.3833, 0.4197, 0.4197, 0.4072, 0.355, 0.4246, 0.3223, 0.4717, 0.3418, 0.4496, 0.3833, 0.4246, 0.3223, 0.4354, 0.2869, 0.4854, 0.2968, 0.4717, 0.3418, 0.4354, 0.2869, 0.439, 0.25, 0.49, 0.25, 0.4854, 0.2968, 0.439, 0.25, 0.4354, 0.2131, 0.4854, 0.2032, 0.49, 0.25, 0.4354, 0.2131, 0.4246, 0.1777, 0.4717, 0.1582, 0.4854, 0.2032, 0.4246, 0.1777, 0.4072, 0.145, 0.4496, 0.1167, 0.4717, 0.1582, 0.4072, 0.145, 0.3836, 0.1164, 0.4197, 0.08029, 0.4496, 0.1167, 0.3836, 0.1164, 0.355, 0.09284, 0.3833, 0.05045, 0.4197, 0.08029, 0.355, 0.09284, 0.3223, 0.07538, 0.3418, 0.02827, 0.3833, 0.05045, 0.3223, 0.07538, 0.2869, 0.06462, 0.2968, 0.01461, 0.3418, 0.02827, 0.2869, 0.06462, 0.25, 0.06099, 0.25, 0.01, 0.2968, 0.01461, 0.25, 0.06099, 0.2131, 0.06462, 0.2032, 0.01461, 0.25, 0.01, 0.2131, 0.06462, 0.1777, 0.07538, 0.1582, 0.02827, 0.2032, 0.01461, 0.1777, 0.07538, 0.145, 0.09285, 0.1167, 0.05045, 0.1582, 0.02827, 0.145, 0.09285, 0.1164, 0.1164, 0.08029, 0.08029, 0.1167, 0.05045, 0.1164, 0.1164, 0.09284, 0.145, 0.05045, 0.1167, 0.08029, 0.08029, 0.09284, 0.145, 0.07538, 0.1777, 0.02827, 0.1582, 0.05045, 0.1167, 0.07538, 0.1777, 0.06462, 0.2131, 0.01461, 0.2032, 0.02827, 0.1582, 0.06462, 0.2131, 0.06099, 0.25, 0.01, 0.25, 0.01461, 0.2032, 0.06099, 0.25, 0.06462, 0.2869, 0.01461, 0.2968, 0.01, 0.25, 0.06462, 0.2869, 0.07538, 0.3223, 0.02827, 0.3418, 0.01461, 0.2968, 0.07538, 0.3223, 0.09285, 0.355, 0.05045, 0.3833, 0.02827, 0.3418, 0.09285, 0.355, 0.1164, 0.3836, 0.08029, 0.4197, 0.05045, 0.3833, 0.1164, 0.3836, 0.145, 0.4072, 0.1167, 0.4496, 0.08029, 0.4197, 0.145, 0.4072, 0.1777, 0.4246, 0.1582, 0.4717, 0.1167, 0.4496, 0.1777, 0.4246, 0.2131, 0.4354, 0.2032, 0.4854, 0.1582, 0.4717, 0.2131, 0.4354, 0.25, 0.439, 0.25, 0.49, 0.2032, 0.4854, 0.2869, 0.4354, 0.25, 0.439, 0.2131, 0.4354, 0.1777, 0.4246, 0.145, 0.4072, 0.1164, 0.3836, 0.09285, 0.355, 0.07538, 0.3223, 0.06462, 0.2869, 0.06099, 0.25, 0.06462, 0.2131, 0.07538, 0.1777, 0.09284, 0.145, 0.1164, 0.1164, 0.145, 0.09285, 0.1777, 0.07538, 0.2131, 0.06462, 0.25, 0.06099, 0.2869, 0.06462, 0.3223, 0.07538, 0.355, 0.09284, 0.3836, 0.1164, 0.4072, 0.145, 0.4246, 0.1777, 0.4354, 0.2131, 0.439, 0.25, 0.4354, 0.2869, 0.4246, 0.3223, 0.4072, 0.355, 0.3836, 0.3836, 0.355, 0.4072, 0.3223, 0.4246, 0.09284, 0.145, 0.1164, 0.1164, 0.1164, 0.1164, 0.09284, 0.145, 0.439, 0.25, 0.4354, 0.2869, 0.4354, 0.2869, 0.439, 0.25, 0.07538, 0.1777, 0.09284, 0.145, 0.09284, 0.145, 0.07538, 0.1777, 0.4354, 0.2131, 0.439, 0.25, 0.439, 0.25, 0.4354, 0.2131, 0.06462, 0.2131, 0.07538, 0.1777, 0.07538, 0.1777, 0.06462, 0.2131, 0.4246, 0.1777, 0.4354, 0.2131, 0.4354, 0.2131, 0.4246, 0.1777, 0.06099, 0.25, 0.06462, 0.2131, 0.06462, 0.2131, 0.06099, 0.25, 0.4072, 0.145, 0.4246, 0.1777, 0.4246, 0.1777, 0.4072, 0.145, 0.06462, 0.2869, 0.06099, 0.25, 0.06099, 0.25, 0.06462, 0.2869, 0.3836, 0.1164, 0.4072, 0.145, 0.4072, 0.145, 0.3836, 0.1164, 0.07538, 0.3223, 0.06462, 0.2869, 0.06462, 0.2869, 0.07538, 0.3223, 0.355, 0.09284, 0.3836, 0.1164, 0.3836, 0.1164, 0.355, 0.09284, 0.09285, 0.355, 0.07538, 0.3223, 0.07538, 0.3223, 0.09285, 0.355, 0.3223, 0.07538, 0.355, 0.09284, 0.355, 0.09284, 0.3223, 0.07538, 0.2869, 0.4354, 0.25, 0.439, 0.25, 0.439, 0.2869, 0.4354, 0.1164, 0.3836, 0.09285, 0.355, 0.09285, 0.355, 0.1164, 0.3836, 0.2869, 0.06462, 0.3223, 0.07538, 0.3223, 0.07538, 0.2869, 0.06462, 0.3223, 0.4246, 0.2869, 0.4354, 0.2869, 0.4354, 0.3223, 0.4246, 0.145, 0.4072, 0.1164, 0.3836, 0.1164, 0.3836, 0.145, 0.4072, 0.25, 0.06099, 0.2869, 0.06462, 0.2869, 0.06462, 0.25, 0.06099, 0.355, 0.4072, 0.3223, 0.4246, 0.3223, 0.4246, 0.355, 0.4072, 0.1777, 0.4246, 0.145, 0.4072, 0.145, 0.4072, 0.1777, 0.4246, 0.2131, 0.06462, 0.25, 0.06099, 0.25, 0.06099, 0.2131, 0.06462, 0.3836, 0.3836, 0.355, 0.4072, 0.355, 0.4072, 0.3836, 0.3836, 0.2131, 0.4354, 0.1777, 0.4246, 0.1777, 0.4246, 0.2131, 0.4354, 0.1777, 0.07538, 0.2131, 0.06462, 0.2131, 0.06462, 0.1777, 0.07538, 0.4072, 0.355, 0.3836, 0.3836, 0.3836, 0.3836, 0.4072, 0.355, 0.25, 0.439, 0.2131, 0.4354, 0.2131, 0.4354, 0.25, 0.439, 0.145, 0.09285, 0.1777, 0.07538, 0.1777, 0.07538, 0.145, 0.09285, 0.4246, 0.3223, 0.4072, 0.355, 0.4072, 0.355, 0.4246, 0.3223, 0.1164, 0.1164, 0.145, 0.09285, 0.145, 0.09285, 0.1164, 0.1164])
me_cylinder.use_remesh_fix_poles = True
me_cylinder.use_remesh_preserve_attributes = False
me_cylinder.use_mirror_vertex_groups = False
me_cylinder.update()
me_cylinder_001 = bpy.data.meshes.new('Cylinder.001')
me_cylinder_001.from_pydata([(0.0, 1.0, -1.0), (0.0, 1.0, 1.0), (0.1951, 0.9808, -1.0), (0.1951, 0.9808, 1.0), (0.3827, 0.9239, -1.0), (0.3827, 0.9239, 1.0), (0.5556, 0.8315, -1.0), (0.5556, 0.8315, 1.0), (0.7071, 0.7071, -1.0), (0.7071, 0.7071, 1.0), (0.8315, 0.5556, -1.0), (0.8315, 0.5556, 1.0), (0.9239, 0.3827, -1.0), (0.9239, 0.3827, 1.0), (0.9808, 0.1951, -1.0), (0.9808, 0.1951, 1.0), (1.0, 7.55e-08, -1.0), (1.0, 7.55e-08, 1.0), (0.9808, -0.1951, -1.0), (0.9808, -0.1951, 1.0), (0.9239, -0.3827, -1.0), (0.9239, -0.3827, 1.0), (0.8315, -0.5556, -1.0), (0.8315, -0.5556, 1.0), (0.7071, -0.7071, -1.0), (0.7071, -0.7071, 1.0), (0.5556, -0.8315, -1.0), (0.5556, -0.8315, 1.0), (0.3827, -0.9239, -1.0), (0.3827, -0.9239, 1.0), (0.1951, -0.9808, -1.0), (0.1951, -0.9808, 1.0), (-3.258e-07, -1.0, -1.0), (-3.258e-07, -1.0, 1.0), (-0.1951, -0.9808, -1.0), (-0.1951, -0.9808, 1.0), (-0.3827, -0.9239, -1.0), (-0.3827, -0.9239, 1.0), (-0.5556, -0.8315, -1.0), (-0.5556, -0.8315, 1.0), (-0.7071, -0.7071, -1.0), (-0.7071, -0.7071, 1.0), (-0.8315, -0.5556, -1.0), (-0.8315, -0.5556, 1.0), (-0.9239, -0.3827, -1.0), (-0.9239, -0.3827, 1.0), (-0.9808, -0.1951, -1.0), (-0.9808, -0.1951, 1.0), (-1.0, 9.656e-07, -1.0), (-1.0, 9.656e-07, 1.0), (-0.9808, 0.1951, -1.0), (-0.9808, 0.1951, 1.0), (-0.9239, 0.3827, -1.0), (-0.9239, 0.3827, 1.0), (-0.8315, 0.5556, -1.0), (-0.8315, 0.5556, 1.0), (-0.7071, 0.7071, -1.0), (-0.7071, 0.7071, 1.0), (-0.5556, 0.8315, -1.0), (-0.5556, 0.8315, 1.0), (-0.3827, 0.9239, -1.0), (-0.3827, 0.9239, 1.0), (-0.1951, 0.9808, -1.0), (-0.1951, 0.9808, 1.0), (0.2936, 1.476, 2.207), (-1.214e-07, 1.505, 2.207), (0.576, 1.39, 2.207), (0.8362, 1.251, 2.207), (1.064, 1.064, 2.207), (1.251, 0.8362, 2.207), (1.39, 0.576, 2.207), (1.476, 0.2936, 2.207), (1.505, 1.136e-07, 2.207), (1.476, -0.2936, 2.207), (1.39, -0.576, 2.207), (1.251, -0.8362, 2.207), (1.064, -1.064, 2.207), (0.8362, -1.251, 2.207), (0.576, -1.39, 2.207), (0.2936, -1.476, 2.207), (-6.118e-07, -1.505, 2.207), (-0.2936, -1.476, 2.207), (-0.576, -1.39, 2.207), (-0.8362, -1.251, 2.207), (-1.064, -1.064, 2.207), (-1.251, -0.8362, 2.207), (-1.39, -0.576, 2.207), (-1.476, -0.2936, 2.207), (-1.505, 1.453e-06, 2.207), (-1.476, 0.2936, 2.207), (-1.39, 0.576, 2.207), (-1.251, 0.8362, 2.207), (-1.064, 1.064, 2.207), (-0.8362, 1.251, 2.207), (-0.576, 1.39, 2.207), (-0.2936, 1.476, 2.207), (0.2312, 1.162, 2.69), (-3.193e-07, 1.185, 2.69), (0.4536, 1.095, 2.69), (0.6585, 0.9855, 2.69), (0.8381, 0.8381, 2.69), (0.9855, 0.6585, 2.69), (1.095, 0.4536, 2.69), (1.162, 0.2312, 2.69), (1.185, 5.019e-08, 2.69), (1.162, -0.2312, 2.69), (1.095, -0.4536, 2.69), (0.9855, -0.6585, 2.69), (0.8381, -0.8381, 2.69), (0.6585, -0.9855, 2.69), (0.4536, -1.095, 2.69), (0.2312, -1.162, 2.69), (-5.403e-07, -1.185, 2.69), (-0.2312, -1.162, 2.69), (-0.4536, -1.095, 2.69), (-0.6585, -0.9855, 2.69), (-0.8381, -0.8381, 2.69), (-0.9855, -0.6585, 2.69), (-1.095, -0.4536, 2.69), (-1.162, -0.2312, 2.69), (-1.185, 1.129e-06, 2.69), (-1.162, 0.2312, 2.69), (-1.095, 0.4536, 2.69), (-0.9855, 0.6585, 2.69), (-0.8381, 0.8381, 2.69), (-0.6585, 0.9855, 2.69), (-0.4536, 1.095, 2.69), (-0.2312, 1.162, 2.69), (0.2936, 1.476, 2.69), (-1.804e-07, 1.505, 2.69), (0.576, 1.39, 2.69), (0.8362, 1.251, 2.69), (1.064, 1.064, 2.69), (1.251, 0.8362, 2.69), (1.39, 0.576, 2.69), (1.476, 0.2936, 2.69), (1.505, 1.136e-07, 2.69), (1.476, -0.2936, 2.69), (1.39, -0.576, 2.69), (1.251, -0.8362, 2.69), (1.064, -1.064, 2.69), (0.8362, -1.251, 2.69), (0.576, -1.39, 2.69), (0.2936, -1.476, 2.69), (-6.708e-07, -1.505, 2.69), (-0.2936, -1.476, 2.69), (-0.576, -1.39, 2.69), (-0.8362, -1.251, 2.69), (-1.064, -1.064, 2.69), (-1.251, -0.8362, 2.69), (-1.39, -0.576, 2.69), (-1.476, -0.2936, 2.69), (-1.505, 1.453e-06, 2.69), (-1.476, 0.2936, 2.69), (-1.39, 0.576, 2.69), (-1.251, 0.8362, 2.69), (-1.064, 1.064, 2.69), (-0.8362, 1.251, 2.69), (-0.576, 1.39, 2.69), (-0.2936, 1.476, 2.69), (0.2312, 1.162, 2.221), (-2.11e-07, 1.185, 2.221), (0.4536, 1.095, 2.221), (0.6585, 0.9855, 2.221), (0.8381, 0.8381, 2.221), (0.9855, 0.6585, 2.221), (1.095, 0.4536, 2.221), (1.162, 0.2312, 2.221), (1.185, 5.019e-08, 2.221), (1.162, -0.2312, 2.221), (1.095, -0.4536, 2.221), (0.9855, -0.6585, 2.221), (0.8381, -0.8381, 2.221), (0.6585, -0.9855, 2.221), (0.4536, -1.095, 2.221), (0.2312, -1.162, 2.221), (-4.32e-07, -1.185, 2.221), (-0.2312, -1.162, 2.221), (-0.4536, -1.095, 2.221), (-0.6585, -0.9855, 2.221), (-0.8381, -0.8381, 2.221), (-0.9855, -0.6585, 2.221), (-1.095, -0.4536, 2.221), (-1.162, -0.2312, 2.221), (-1.185, 1.129e-06, 2.221), (-1.162, 0.2312, 2.221), (-1.095, 0.4536, 2.221), (-0.9855, 0.6585, 2.221), (-0.8381, 0.8381, 2.221), (-0.6585, 0.9855, 2.221), (-0.4536, 1.095, 2.221), (-0.2312, 1.162, 2.221)], [], [(0, 1, 3, 2), (2, 3, 5, 4), (4, 5, 7, 6), (6, 7, 9, 8), (8, 9, 11, 10), (10, 11, 13, 12), (12, 13, 15, 14), (14, 15, 17, 16), (16, 17, 19, 18), (18, 19, 21, 20), (20, 21, 23, 22), (22, 23, 25, 24), (24, 25, 27, 26), (26, 27, 29, 28), (28, 29, 31, 30), (30, 31, 33, 32), (32, 33, 35, 34), (34, 35, 37, 36), (36, 37, 39, 38), (38, 39, 41, 40), (40, 41, 43, 42), (42, 43, 45, 44), (44, 45, 47, 46), (46, 47, 49, 48), (48, 49, 51, 50), (50, 51, 53, 52), (52, 53, 55, 54), (54, 55, 57, 56), (56, 57, 59, 58), (58, 59, 61, 60), (21, 19, 73, 74), (60, 61, 63, 62), (62, 63, 1, 0), (0, 2, 4, 6, 8, 10, 12, 14, 16, 18, 20, 22, 24, 26, 28, 30, 32, 34, 36, 38, 40, 42, 44, 46, 48, 50, 52, 54, 56, 58, 60, 62), (64, 65, 129, 128), (39, 37, 82, 83), (57, 55, 91, 92), (13, 11, 69, 70), (31, 29, 78, 79), (49, 47, 87, 88), (5, 3, 64, 66), (23, 21, 74, 75), (41, 39, 83, 84), (59, 57, 92, 93), (15, 13, 70, 71), (33, 31, 79, 80), (51, 49, 88, 89), (7, 5, 66, 67), (25, 23, 75, 76), (43, 41, 84, 85), (61, 59, 93, 94), (17, 15, 71, 72), (35, 33, 80, 81), (53, 51, 89, 90), (9, 7, 67, 68), (27, 25, 76, 77), (45, 43, 85, 86), (63, 61, 94, 95), (19, 17, 72, 73), (37, 35, 81, 82), (55, 53, 90, 91), (11, 9, 68, 69), (29, 27, 77, 78), (47, 45, 86, 87), (3, 1, 65, 64), (1, 63, 95, 65), (103, 102, 166, 167), (92, 91, 155, 156), (79, 78, 142, 143), (66, 64, 128, 130), (93, 92, 156, 157), (80, 79, 143, 144), (67, 66, 130, 131), (94, 93, 157, 158), (81, 80, 144, 145), (68, 67, 131, 132), (95, 94, 158, 159), (82, 81, 145, 146), (69, 68, 132, 133), (65, 95, 159, 129), (83, 82, 146, 147), (70, 69, 133, 134), (84, 83, 147, 148), (71, 70, 134, 135), (85, 84, 148, 149), (72, 71, 135, 136), (86, 85, 149, 150), (73, 72, 136, 137), (87, 86, 150, 151), (74, 73, 137, 138), (88, 87, 151, 152), (75, 74, 138, 139), (89, 88, 152, 153), (76, 75, 139, 140), (90, 89, 153, 154), (77, 76, 140, 141), (91, 90, 154, 155), (78, 77, 141, 142), (97, 96, 128, 129), (96, 98, 130, 128), (98, 99, 131, 130), (99, 100, 132, 131), (100, 101, 133, 132), (101, 102, 134, 133), (102, 103, 135, 134), (103, 104, 136, 135), (104, 105, 137, 136), (105, 106, 138, 137), (106, 107, 139, 138), (107, 108, 140, 139), (108, 109, 141, 140), (109, 110, 142, 141), (110, 111, 143, 142), (111, 112, 144, 143), (112, 113, 145, 144), (113, 114, 146, 145), (114, 115, 147, 146), (115, 116, 148, 147), (116, 117, 149, 148), (117, 118, 150, 149), (118, 119, 151, 150), (119, 120, 152, 151), (120, 121, 153, 152), (121, 122, 154, 153), (122, 123, 155, 154), (123, 124, 156, 155), (124, 125, 157, 156), (125, 126, 158, 157), (126, 127, 159, 158), (127, 97, 129, 159), (160, 161, 191, 190, 189, 188, 187, 186, 185, 184, 183, 182, 181, 180, 179, 178, 177, 176, 175, 174, 173, 172, 171, 170, 169, 168, 167, 166, 165, 164, 163, 162), (117, 116, 180, 181), (104, 103, 167, 168), (118, 117, 181, 182), (105, 104, 168, 169), (119, 118, 182, 183), (106, 105, 169, 170), (120, 119, 183, 184), (107, 106, 170, 171), (121, 120, 184, 185), (108, 107, 171, 172), (122, 121, 185, 186), (109, 108, 172, 173), (123, 122, 186, 187), (110, 109, 173, 174), (96, 97, 161, 160), (124, 123, 187, 188), (111, 110, 174, 175), (98, 96, 160, 162), (125, 124, 188, 189), (112, 111, 175, 176), (99, 98, 162, 163), (126, 125, 189, 190), (113, 112, 176, 177), (100, 99, 163, 164), (127, 126, 190, 191), (114, 113, 177, 178), (101, 100, 164, 165), (97, 127, 191, 161), (115, 114, 178, 179), (102, 101, 165, 166), (116, 115, 179, 180)])
_uv = me_cylinder_001.uv_layers.new(name='UVMap')
_uv.uv.foreach_set('vector', [1.0, 0.5, 1.0, 1.0, 0.9688, 1.0, 0.9688, 0.5, 0.9688, 0.5, 0.9688, 1.0, 0.9375, 1.0, 0.9375, 0.5, 0.9375, 0.5, 0.9375, 1.0, 0.9062, 1.0, 0.9062, 0.5, 0.9062, 0.5, 0.9062, 1.0, 0.875, 1.0, 0.875, 0.5, 0.875, 0.5, 0.875, 1.0, 0.8438, 1.0, 0.8438, 0.5, 0.8438, 0.5, 0.8438, 1.0, 0.8125, 1.0, 0.8125, 0.5, 0.8125, 0.5, 0.8125, 1.0, 0.7812, 1.0, 0.7812, 0.5, 0.7812, 0.5, 0.7812, 1.0, 0.75, 1.0, 0.75, 0.5, 0.75, 0.5, 0.75, 1.0, 0.7188, 1.0, 0.7188, 0.5, 0.7188, 0.5, 0.7188, 1.0, 0.6875, 1.0, 0.6875, 0.5, 0.6875, 0.5, 0.6875, 1.0, 0.6562, 1.0, 0.6562, 0.5, 0.6562, 0.5, 0.6562, 1.0, 0.625, 1.0, 0.625, 0.5, 0.625, 0.5, 0.625, 1.0, 0.5938, 1.0, 0.5938, 0.5, 0.5938, 0.5, 0.5938, 1.0, 0.5625, 1.0, 0.5625, 0.5, 0.5625, 0.5, 0.5625, 1.0, 0.5312, 1.0, 0.5312, 0.5, 0.5312, 0.5, 0.5312, 1.0, 0.5, 1.0, 0.5, 0.5, 0.5, 0.5, 0.5, 1.0, 0.4688, 1.0, 0.4688, 0.5, 0.4688, 0.5, 0.4688, 1.0, 0.4375, 1.0, 0.4375, 0.5, 0.4375, 0.5, 0.4375, 1.0, 0.4062, 1.0, 0.4062, 0.5, 0.4062, 0.5, 0.4062, 1.0, 0.375, 1.0, 0.375, 0.5, 0.375, 0.5, 0.375, 1.0, 0.3438, 1.0, 0.3438, 0.5, 0.3438, 0.5, 0.3438, 1.0, 0.3125, 1.0, 0.3125, 0.5, 0.3125, 0.5, 0.3125, 1.0, 0.2812, 1.0, 0.2812, 0.5, 0.2812, 0.5, 0.2812, 1.0, 0.25, 1.0, 0.25, 0.5, 0.25, 0.5, 0.25, 1.0, 0.2188, 1.0, 0.2188, 0.5, 0.2188, 0.5, 0.2188, 1.0, 0.1875, 1.0, 0.1875, 0.5, 0.1875, 0.5, 0.1875, 1.0, 0.1562, 1.0, 0.1562, 0.5, 0.1562, 0.5, 0.1562, 1.0, 0.125, 1.0, 0.125, 0.5, 0.125, 0.5, 0.125, 1.0, 0.09375, 1.0, 0.09375, 0.5, 0.09375, 0.5, 0.09375, 1.0, 0.0625, 1.0, 0.0625, 0.5, 0.6875, 1.0, 0.7188, 1.0, 0.7188, 1.0, 0.6875, 1.0, 0.0625, 0.5, 0.0625, 1.0, 0.03125, 1.0, 0.03125, 0.5, 0.03125, 0.5, 0.03125, 1.0, 0.0, 1.0, 0.0, 0.5, 0.75, 0.49, 0.7968, 0.4854, 0.8418, 0.4717, 0.8833, 0.4496, 0.9197, 0.4197, 0.9496, 0.3833, 0.9717, 0.3418, 0.9854, 0.2968, 0.99, 0.25, 0.9854, 0.2032, 0.9717, 0.1582, 0.9496, 0.1167, 0.9197, 0.08029, 0.8833, 0.05045, 0.8418, 0.02827, 0.7968, 0.01461, 0.75, 0.01, 0.7032, 0.01461, 0.6582, 0.02827, 0.6167, 0.05045, 0.5803, 0.08029, 0.5504, 0.1167, 0.5283, 0.1582, 0.5146, 0.2032, 0.51, 0.25, 0.5146, 0.2968, 0.5283, 0.3418, 0.5504, 0.3833, 0.5803, 0.4197, 0.6167, 0.4496, 0.6582, 0.4717, 0.7032, 0.4854, 0.9688, 1.0, 1.0, 1.0, 1.0, 1.0, 0.9688, 1.0, 0.4062, 1.0, 0.4375, 1.0, 0.4375, 1.0, 0.4062, 1.0, 0.125, 1.0, 0.1562, 1.0, 0.1562, 1.0, 0.125, 1.0, 0.8125, 1.0, 0.8438, 1.0, 0.8438, 1.0, 0.8125, 1.0, 0.5312, 1.0, 0.5625, 1.0, 0.5625, 1.0, 0.5312, 1.0, 0.25, 1.0, 0.2812, 1.0, 0.2812, 1.0, 0.25, 1.0, 0.9375, 1.0, 0.9688, 1.0, 0.9688, 1.0, 0.9375, 1.0, 0.6562, 1.0, 0.6875, 1.0, 0.6875, 1.0, 0.6562, 1.0, 0.375, 1.0, 0.4062, 1.0, 0.4062, 1.0, 0.375, 1.0, 0.09375, 1.0, 0.125, 1.0, 0.125, 1.0, 0.09375, 1.0, 0.7812, 1.0, 0.8125, 1.0, 0.8125, 1.0, 0.7812, 1.0, 0.5, 1.0, 0.5312, 1.0, 0.5312, 1.0, 0.5, 1.0, 0.2188, 1.0, 0.25, 1.0, 0.25, 1.0, 0.2188, 1.0, 0.9062, 1.0, 0.9375, 1.0, 0.9375, 1.0, 0.9062, 1.0, 0.625, 1.0, 0.6562, 1.0, 0.6562, 1.0, 0.625, 1.0, 0.3438, 1.0, 0.375, 1.0, 0.375, 1.0, 0.3438, 1.0, 0.0625, 1.0, 0.09375, 1.0, 0.09375, 1.0, 0.0625, 1.0, 0.75, 1.0, 0.7812, 1.0, 0.7812, 1.0, 0.75, 1.0, 0.4688, 1.0, 0.5, 1.0, 0.5, 1.0, 0.4688, 1.0, 0.1875, 1.0, 0.2188, 1.0, 0.2188, 1.0, 0.1875, 1.0, 0.875, 1.0, 0.9062, 1.0, 0.9062, 1.0, 0.875, 1.0, 0.5938, 1.0, 0.625, 1.0, 0.625, 1.0, 0.5938, 1.0, 0.3125, 1.0, 0.3438, 1.0, 0.3438, 1.0, 0.3125, 1.0, 0.03125, 1.0, 0.0625, 1.0, 0.0625, 1.0, 0.03125, 1.0, 0.7188, 1.0, 0.75, 1.0, 0.75, 1.0, 0.7188, 1.0, 0.4375, 1.0, 0.4688, 1.0, 0.4688, 1.0, 0.4375, 1.0, 0.1562, 1.0, 0.1875, 1.0, 0.1875, 1.0, 0.1562, 1.0, 0.8438, 1.0, 0.875, 1.0, 0.875, 1.0, 0.8438, 1.0, 0.5625, 1.0, 0.5938, 1.0, 0.5938, 1.0, 0.5625, 1.0, 0.2812, 1.0, 0.3125, 1.0, 0.3125, 1.0, 0.2812, 1.0, 0.9688, 1.0, 1.0, 1.0, 1.0, 1.0, 0.9688, 1.0, 0.0, 1.0, 0.03125, 1.0, 0.03125, 1.0, 0.0, 1.0, 0.4354, 0.2869, 0.4246, 0.3223, 0.4246, 0.3223, 0.4354, 0.2869, 0.125, 1.0, 0.1562, 1.0, 0.1562, 1.0, 0.125, 1.0, 0.5312, 1.0, 0.5625, 1.0, 0.5625, 1.0, 0.5312, 1.0, 0.9375, 1.0, 0.9688, 1.0, 0.9688, 1.0, 0.9375, 1.0, 0.09375, 1.0, 0.125, 1.0, 0.125, 1.0, 0.09375, 1.0, 0.5, 1.0, 0.5312, 1.0, 0.5312, 1.0, 0.5, 1.0, 0.9062, 1.0, 0.9375, 1.0, 0.9375, 1.0, 0.9062, 1.0, 0.0625, 1.0, 0.09375, 1.0, 0.09375, 1.0, 0.0625, 1.0, 0.4688, 1.0, 0.5, 1.0, 0.5, 1.0, 0.4688, 1.0, 0.875, 1.0, 0.9062, 1.0, 0.9062, 1.0, 0.875, 1.0, 0.03125, 1.0, 0.0625, 1.0, 0.0625, 1.0, 0.03125, 1.0, 0.4375, 1.0, 0.4688, 1.0, 0.4688, 1.0, 0.4375, 1.0, 0.8438, 1.0, 0.875, 1.0, 0.875, 1.0, 0.8438, 1.0, 0.0, 1.0, 0.03125, 1.0, 0.03125, 1.0, 0.0, 1.0, 0.4062, 1.0, 0.4375, 1.0, 0.4375, 1.0, 0.4062, 1.0, 0.8125, 1.0, 0.8438, 1.0, 0.8438, 1.0, 0.8125, 1.0, 0.375, 1.0, 0.4062, 1.0, 0.4062, 1.0, 0.375, 1.0, 0.7812, 1.0, 0.8125, 1.0, 0.8125, 1.0, 0.7812, 1.0, 0.3438, 1.0, 0.375, 1.0, 0.375, 1.0, 0.3438, 1.0, 0.75, 1.0, 0.7812, 1.0, 0.7812, 1.0, 0.75, 1.0, 0.3125, 1.0, 0.3438, 1.0, 0.3438, 1.0, 0.3125, 1.0, 0.7188, 1.0, 0.75, 1.0, 0.75, 1.0, 0.7188, 1.0, 0.2812, 1.0, 0.3125, 1.0, 0.3125, 1.0, 0.2812, 1.0, 0.6875, 1.0, 0.7188, 1.0, 0.7188, 1.0, 0.6875, 1.0, 0.25, 1.0, 0.2812, 1.0, 0.2812, 1.0, 0.25, 1.0, 0.6562, 1.0, 0.6875, 1.0, 0.6875, 1.0, 0.6562, 1.0, 0.2188, 1.0, 0.25, 1.0, 0.25, 1.0, 0.2188, 1.0, 0.625, 1.0, 0.6562, 1.0, 0.6562, 1.0, 0.625, 1.0, 0.1875, 1.0, 0.2188, 1.0, 0.2188, 1.0, 0.1875, 1.0, 0.5938, 1.0, 0.625, 1.0, 0.625, 1.0, 0.5938, 1.0, 0.1562, 1.0, 0.1875, 1.0, 0.1875, 1.0, 0.1562, 1.0, 0.5625, 1.0, 0.5938, 1.0, 0.5938, 1.0, 0.5625, 1.0, 0.25, 0.439, 0.2869, 0.4354, 0.2968, 0.4854, 0.25, 0.49, 0.2869, 0.4354, 0.3223, 0.4246, 0.3418, 0.4717, 0.2968, 0.4854, 0.3223, 0.4246, 0.355, 0.4072, 0.3833, 0.4496, 0.3418, 0.4717, 0.355, 0.4072, 0.3836, 0.3836, 0.4197, 0.4197, 0.3833, 0.4496, 0.3836, 0.3836, 0.4072, 0.355, 0.4496, 0.3833, 0.4197, 0.4197, 0.4072, 0.355, 0.4246, 0.3223, 0.4717, 0.3418, 0.4496, 0.3833, 0.4246, 0.3223, 0.4354, 0.2869, 0.4854, 0.2968, 0.4717, 0.3418, 0.4354, 0.2869, 0.439, 0.25, 0.49, 0.25, 0.4854, 0.2968, 0.439, 0.25, 0.4354, 0.2131, 0.4854, 0.2032, 0.49, 0.25, 0.4354, 0.2131, 0.4246, 0.1777, 0.4717, 0.1582, 0.4854, 0.2032, 0.4246, 0.1777, 0.4072, 0.145, 0.4496, 0.1167, 0.4717, 0.1582, 0.4072, 0.145, 0.3836, 0.1164, 0.4197, 0.08029, 0.4496, 0.1167, 0.3836, 0.1164, 0.355, 0.09284, 0.3833, 0.05045, 0.4197, 0.08029, 0.355, 0.09284, 0.3223, 0.07538, 0.3418, 0.02827, 0.3833, 0.05045, 0.3223, 0.07538, 0.2869, 0.06462, 0.2968, 0.01461, 0.3418, 0.02827, 0.2869, 0.06462, 0.25, 0.06099, 0.25, 0.01, 0.2968, 0.01461, 0.25, 0.06099, 0.2131, 0.06462, 0.2032, 0.01461, 0.25, 0.01, 0.2131, 0.06462, 0.1777, 0.07538, 0.1582, 0.02827, 0.2032, 0.01461, 0.1777, 0.07538, 0.145, 0.09285, 0.1167, 0.05045, 0.1582, 0.02827, 0.145, 0.09285, 0.1164, 0.1164, 0.08029, 0.08029, 0.1167, 0.05045, 0.1164, 0.1164, 0.09284, 0.145, 0.05045, 0.1167, 0.08029, 0.08029, 0.09284, 0.145, 0.07538, 0.1777, 0.02827, 0.1582, 0.05045, 0.1167, 0.07538, 0.1777, 0.06462, 0.2131, 0.01461, 0.2032, 0.02827, 0.1582, 0.06462, 0.2131, 0.06099, 0.25, 0.01, 0.25, 0.01461, 0.2032, 0.06099, 0.25, 0.06462, 0.2869, 0.01461, 0.2968, 0.01, 0.25, 0.06462, 0.2869, 0.07538, 0.3223, 0.02827, 0.3418, 0.01461, 0.2968, 0.07538, 0.3223, 0.09285, 0.355, 0.05045, 0.3833, 0.02827, 0.3418, 0.09285, 0.355, 0.1164, 0.3836, 0.08029, 0.4197, 0.05045, 0.3833, 0.1164, 0.3836, 0.145, 0.4072, 0.1167, 0.4496, 0.08029, 0.4197, 0.145, 0.4072, 0.1777, 0.4246, 0.1582, 0.4717, 0.1167, 0.4496, 0.1777, 0.4246, 0.2131, 0.4354, 0.2032, 0.4854, 0.1582, 0.4717, 0.2131, 0.4354, 0.25, 0.439, 0.25, 0.49, 0.2032, 0.4854, 0.2869, 0.4354, 0.25, 0.439, 0.2131, 0.4354, 0.1777, 0.4246, 0.145, 0.4072, 0.1164, 0.3836, 0.09285, 0.355, 0.07538, 0.3223, 0.06462, 0.2869, 0.06099, 0.25, 0.06462, 0.2131, 0.07538, 0.1777, 0.09284, 0.145, 0.1164, 0.1164, 0.145, 0.09285, 0.1777, 0.07538, 0.2131, 0.06462, 0.25, 0.06099, 0.2869, 0.06462, 0.3223, 0.07538, 0.355, 0.09284, 0.3836, 0.1164, 0.4072, 0.145, 0.4246, 0.1777, 0.4354, 0.2131, 0.439, 0.25, 0.4354, 0.2869, 0.4246, 0.3223, 0.4072, 0.355, 0.3836, 0.3836, 0.355, 0.4072, 0.3223, 0.4246, 0.09284, 0.145, 0.1164, 0.1164, 0.1164, 0.1164, 0.09284, 0.145, 0.439, 0.25, 0.4354, 0.2869, 0.4354, 0.2869, 0.439, 0.25, 0.07538, 0.1777, 0.09284, 0.145, 0.09284, 0.145, 0.07538, 0.1777, 0.4354, 0.2131, 0.439, 0.25, 0.439, 0.25, 0.4354, 0.2131, 0.06462, 0.2131, 0.07538, 0.1777, 0.07538, 0.1777, 0.06462, 0.2131, 0.4246, 0.1777, 0.4354, 0.2131, 0.4354, 0.2131, 0.4246, 0.1777, 0.06099, 0.25, 0.06462, 0.2131, 0.06462, 0.2131, 0.06099, 0.25, 0.4072, 0.145, 0.4246, 0.1777, 0.4246, 0.1777, 0.4072, 0.145, 0.06462, 0.2869, 0.06099, 0.25, 0.06099, 0.25, 0.06462, 0.2869, 0.3836, 0.1164, 0.4072, 0.145, 0.4072, 0.145, 0.3836, 0.1164, 0.07538, 0.3223, 0.06462, 0.2869, 0.06462, 0.2869, 0.07538, 0.3223, 0.355, 0.09284, 0.3836, 0.1164, 0.3836, 0.1164, 0.355, 0.09284, 0.09285, 0.355, 0.07538, 0.3223, 0.07538, 0.3223, 0.09285, 0.355, 0.3223, 0.07538, 0.355, 0.09284, 0.355, 0.09284, 0.3223, 0.07538, 0.2869, 0.4354, 0.25, 0.439, 0.25, 0.439, 0.2869, 0.4354, 0.1164, 0.3836, 0.09285, 0.355, 0.09285, 0.355, 0.1164, 0.3836, 0.2869, 0.06462, 0.3223, 0.07538, 0.3223, 0.07538, 0.2869, 0.06462, 0.3223, 0.4246, 0.2869, 0.4354, 0.2869, 0.4354, 0.3223, 0.4246, 0.145, 0.4072, 0.1164, 0.3836, 0.1164, 0.3836, 0.145, 0.4072, 0.25, 0.06099, 0.2869, 0.06462, 0.2869, 0.06462, 0.25, 0.06099, 0.355, 0.4072, 0.3223, 0.4246, 0.3223, 0.4246, 0.355, 0.4072, 0.1777, 0.4246, 0.145, 0.4072, 0.145, 0.4072, 0.1777, 0.4246, 0.2131, 0.06462, 0.25, 0.06099, 0.25, 0.06099, 0.2131, 0.06462, 0.3836, 0.3836, 0.355, 0.4072, 0.355, 0.4072, 0.3836, 0.3836, 0.2131, 0.4354, 0.1777, 0.4246, 0.1777, 0.4246, 0.2131, 0.4354, 0.1777, 0.07538, 0.2131, 0.06462, 0.2131, 0.06462, 0.1777, 0.07538, 0.4072, 0.355, 0.3836, 0.3836, 0.3836, 0.3836, 0.4072, 0.355, 0.25, 0.439, 0.2131, 0.4354, 0.2131, 0.4354, 0.25, 0.439, 0.145, 0.09285, 0.1777, 0.07538, 0.1777, 0.07538, 0.145, 0.09285, 0.4246, 0.3223, 0.4072, 0.355, 0.4072, 0.355, 0.4246, 0.3223, 0.1164, 0.1164, 0.145, 0.09285, 0.145, 0.09285, 0.1164, 0.1164])
me_cylinder_001.use_remesh_fix_poles = True
me_cylinder_001.use_remesh_preserve_attributes = False
me_cylinder_001.use_mirror_vertex_groups = False
me_cylinder_001.update()
me_cube_021 = bpy.data.meshes.new('Cube.021')
me_cube_021.from_pydata([(-1.0, -1.0, -1.0), (-1.0, -1.0, 1.0), (-1.0, 1.0, -1.0), (-1.0, 1.0, 1.0), (1.0, -1.0, -1.0), (1.0, -1.0, 1.0), (1.0, 1.0, -1.0), (1.0, 1.0, 1.0)], [], [(0, 1, 3, 2), (2, 3, 7, 6), (6, 7, 5, 4), (4, 5, 1, 0), (2, 6, 4, 0), (7, 3, 1, 5)])
_uv = me_cube_021.uv_layers.new(name='UVMap')
_uv.uv.foreach_set('vector', [0.375, 0.0, 0.625, 0.0, 0.625, 0.25, 0.375, 0.25, 0.375, 0.25, 0.625, 0.25, 0.625, 0.5, 0.375, 0.5, 0.375, 0.5, 0.625, 0.5, 0.625, 0.75, 0.375, 0.75, 0.375, 0.75, 0.625, 0.75, 0.625, 1.0, 0.375, 1.0, 0.125, 0.5, 0.375, 0.5, 0.375, 0.75, 0.125, 0.75, 0.625, 0.5, 0.875, 0.5, 0.875, 0.75, 0.625, 0.75])
me_cube_021.use_remesh_fix_poles = True
me_cube_021.use_remesh_preserve_attributes = False
me_cube_021.use_mirror_vertex_groups = False
me_cube_021.update()
me_cube_022 = bpy.data.meshes.new('Cube.022')
me_cube_022.from_pydata([(-1.0, -1.0, -1.0), (-1.0, -1.0, 1.0), (-1.0, 1.0, -1.0), (-1.0, 1.0, 1.0), (1.0, -1.0, -1.0), (1.0, -1.0, 1.0), (1.0, 1.0, -1.0), (1.0, 1.0, 1.0)], [], [(0, 1, 3, 2), (2, 3, 7, 6), (6, 7, 5, 4), (4, 5, 1, 0), (2, 6, 4, 0), (7, 3, 1, 5)])
_uv = me_cube_022.uv_layers.new(name='UVMap')
_uv.uv.foreach_set('vector', [0.375, 0.0, 0.625, 0.0, 0.625, 0.25, 0.375, 0.25, 0.375, 0.25, 0.625, 0.25, 0.625, 0.5, 0.375, 0.5, 0.375, 0.5, 0.625, 0.5, 0.625, 0.75, 0.375, 0.75, 0.375, 0.75, 0.625, 0.75, 0.625, 1.0, 0.375, 1.0, 0.125, 0.5, 0.375, 0.5, 0.375, 0.75, 0.125, 0.75, 0.625, 0.5, 0.875, 0.5, 0.875, 0.75, 0.625, 0.75])
me_cube_022.use_remesh_fix_poles = True
me_cube_022.use_remesh_preserve_attributes = False
me_cube_022.use_mirror_vertex_groups = False
me_cube_022.update()
me_cube_024 = bpy.data.meshes.new('Cube.024')
me_cube_024.from_pydata([(-1.0, -1.0, -1.0), (-1.0, -1.0, 0.9371), (-1.0, 1.0, -1.0), (-1.0, 1.0, 0.9371), (1.0, -1.0, -1.0), (1.0, -1.0, 0.9371), (1.0, 1.0, -1.0), (1.0, 1.0, 0.9371), (-1.0, 1.0, -1.063), (-1.0, -1.0, -1.063), (1.0, 1.0, -1.063), (1.0, -1.0, -1.063), (-1.755, 1.0, -1.063), (-1.755, -1.0, -1.063), (-1.755, -1.0, 0.9371), (-1.755, 1.0, 0.9371), (-1.0, -1.0, 3.818), (-1.0, 1.0, 3.818), (-1.755, -1.0, 3.818), (-1.755, 1.0, 3.818), (-1.0, -1.0, 4.866), (-1.0, 1.0, 4.866), (-1.755, -1.0, 4.866), (-1.755, 1.0, 4.866), (1.535, -1.0, 3.818), (1.535, 1.0, 3.818), (1.535, -1.0, 4.866), (1.535, 1.0, 4.866), (1.676, 1.0, 0.9371), (1.676, 1.0, -1.063), (1.676, -1.0, -1.063), (1.676, -1.0, 0.9371), (1.0, 1.0, 3.824), (1.0, -1.0, 3.824), (1.676, 1.0, 3.824), (1.676, -1.0, 3.824), (1.675, -1.0, 4.866), (1.675, 1.0, 4.866)], [], [(0, 2, 3, 1), (2, 6, 7, 3), (6, 4, 5, 7), (4, 0, 1, 5), (2, 0, 4, 6), (7, 5, 1, 3), (1, 3, 17, 16), (8, 3, 7, 10), (5, 11, 30, 31), (11, 5, 1, 9), (8, 10, 11, 9), (13, 14, 15, 12), (8, 9, 13, 12), (3, 8, 12, 15), (9, 1, 14, 13), (17, 19, 23, 21), (3, 15, 19, 17), (15, 14, 18, 19), (14, 1, 16, 18), (20, 21, 23, 22), (17, 21, 27, 25), (18, 16, 20, 22), (19, 18, 22, 23), (25, 27, 37, 34), (16, 17, 25, 24), (20, 16, 24, 26), (21, 20, 26, 27), (29, 28, 31, 30), (11, 10, 29, 30), (31, 28, 34, 35), (10, 7, 28, 29), (32, 33, 35, 34), (28, 7, 32, 34), (5, 31, 35, 33), (7, 5, 33, 32), (35, 34, 37, 36), (24, 25, 34, 35), (26, 24, 35, 36), (27, 26, 36, 37)])
_uv = me_cube_024.uv_layers.new(name='UVMap')
_uv.uv.foreach_set('vector', [0.375, 0.0, 0.375, 0.25, 0.625, 0.25, 0.625, 0.0, 0.375, 0.25, 0.375, 0.5, 0.625, 0.5, 0.625, 0.25, 0.375, 0.5, 0.375, 0.75, 0.625, 0.75, 0.625, 0.5, 0.375, 0.75, 0.375, 1.0, 0.625, 1.0, 0.625, 0.75, 0.125, 0.5, 0.125, 0.75, 0.375, 0.75, 0.375, 0.5, 0.625, 0.5, 0.625, 0.75, 0.875, 0.75, 0.875, 0.5, 0.875, 0.75, 0.875, 0.5, 0.875, 0.5, 0.875, 0.75, 0.375, 0.25, 0.625, 0.25, 0.625, 0.5, 0.375, 0.5, 0.625, 0.75, 0.375, 0.75, 0.375, 0.75, 0.625, 0.75, 0.375, 0.75, 0.625, 0.75, 0.625, 1.0, 0.375, 1.0, 0.125, 0.5, 0.375, 0.5, 0.375, 0.75, 0.125, 0.75, 0.375, 0.0, 0.625, 0.0, 0.625, 0.25, 0.375, 0.25, 0.125, 0.5, 0.125, 0.75, 0.125, 0.75, 0.125, 0.5, 0.625, 0.25, 0.375, 0.25, 0.375, 0.25, 0.625, 0.25, 0.375, 1.0, 0.625, 1.0, 0.625, 1.0, 0.375, 1.0, 0.625, 0.25, 0.625, 0.25, 0.625, 0.25, 0.625, 0.25, 0.625, 0.25, 0.625, 0.25, 0.625, 0.25, 0.625, 0.25, 0.625, 0.25, 0.625, 0.0, 0.625, 0.0, 0.625, 0.25, 0.625, 1.0, 0.625, 1.0, 0.625, 1.0, 0.625, 1.0, 0.875, 0.75, 0.875, 0.5, 0.875, 0.5, 0.875, 0.75, 0.625, 0.25, 0.625, 0.25, 0.625, 0.25, 0.625, 0.25, 0.625, 1.0, 0.625, 1.0, 0.625, 1.0, 0.625, 1.0, 0.625, 0.25, 0.625, 0.0, 0.625, 0.0, 0.625, 0.25, 0.625, 0.25, 0.625, 0.25, 0.625, 0.25, 0.625, 0.25, 0.875, 0.75, 0.875, 0.5, 0.875, 0.5, 0.875, 0.75, 0.625, 1.0, 0.625, 1.0, 0.625, 1.0, 0.625, 1.0, 0.875, 0.5, 0.875, 0.75, 0.875, 0.75, 0.875, 0.5, 0.375, 0.5, 0.625, 0.5, 0.625, 0.75, 0.375, 0.75, 0.375, 0.75, 0.375, 0.5, 0.375, 0.5, 0.375, 0.75, 0.625, 0.75, 0.625, 0.5, 0.625, 0.5, 0.625, 0.75, 0.375, 0.5, 0.625, 0.5, 0.625, 0.5, 0.375, 0.5, 0.625, 0.5, 0.625, 0.75, 0.625, 0.75, 0.625, 0.5, 0.625, 0.5, 0.625, 0.5, 0.625, 0.5, 0.625, 0.5, 0.625, 0.75, 0.625, 0.75, 0.625, 0.75, 0.625, 0.75, 0.625, 0.5, 0.625, 0.75, 0.625, 0.75, 0.625, 0.5, 0.875, 0.75, 0.875, 0.5, 0.875, 0.5, 0.875, 0.75, 0.875, 0.75, 0.875, 0.5, 0.875, 0.5, 0.875, 0.75, 0.625, 1.0, 0.625, 1.0, 0.625, 1.0, 0.625, 1.0, 0.875, 0.5, 0.875, 0.75, 0.875, 0.75, 0.875, 0.5])
me_cube_024.use_remesh_fix_poles = True
me_cube_024.use_remesh_preserve_attributes = False
me_cube_024.use_mirror_vertex_groups = False
me_cube_024.update()

# ---- objects
ob_cube = bpy.data.objects.new('Cube', me_cube)
ob_light = bpy.data.objects.new('Light', light_light)
ob_camera = bpy.data.objects.new('Camera', cam_camera)
ob_cube_001 = bpy.data.objects.new('Cube.001', me_cube_001)
ob_cube_002 = bpy.data.objects.new('Cube.002', me_cube_002)
ob_cube_003 = bpy.data.objects.new('Cube.003', me_cube_003)
ob_cube_004 = bpy.data.objects.new('Cube.004', me_cube_004)
ob_cube_005 = bpy.data.objects.new('Cube.005', me_cube_005)
ob_cube_006 = bpy.data.objects.new('Cube.006', me_cube_006)
ob_cube_007 = bpy.data.objects.new('Cube.007', me_cube_007)
ob_cube_008 = bpy.data.objects.new('Cube.008', me_cube_008)
ob_cube_009 = bpy.data.objects.new('Cube.009', me_cube_009)
ob_cube_010 = bpy.data.objects.new('Cube.010', me_cube_010)
ob_cube_011 = bpy.data.objects.new('Cube.011', me_cube_012)
ob_cube_012 = bpy.data.objects.new('Cube.012', me_cube_013)
ob_cube_013 = bpy.data.objects.new('Cube.013', me_cube_014)
ob_cube_014 = bpy.data.objects.new('Cube.014', me_cube_015)
ob_cube_015 = bpy.data.objects.new('Cube.015', me_cube_016)
ob_cube_016 = bpy.data.objects.new('Cube.016', me_cube_017)
ob_cube_017 = bpy.data.objects.new('Cube.017', me_cube_020)
ob_cylinder = bpy.data.objects.new('Cylinder', me_cylinder)
ob_cylinder_001 = bpy.data.objects.new('Cylinder.001', me_cylinder_001)
ob_cube_018 = bpy.data.objects.new('Cube.018', me_cube_021)
ob_cube_019 = bpy.data.objects.new('Cube.019', me_cube_022)
ob_cube_021 = bpy.data.objects.new('Cube.021', me_cube_024)

# ---- transforms, parenting, visibility, modifiers, constraints
ob_cube.location = (0.0, 0.0, 0.0)
ob_cube.scale = (1.0, 0.3, 1.0)
ob_cube.lock_rotations_4d = False
ob_cube.empty_display_type = 'ARROWS'
ob_cube.lineart.crease_threshold = 0.0
ob_light.location = (4.076, 1.005, 5.904)
ob_light.rotation_euler = (0.6503, 0.05522, 1.866)
ob_light.lock_rotations_4d = False
ob_light.empty_display_type = 'ARROWS'
ob_light.color = (0.0, 0.0, 0.0, 0.0)
ob_light.lineart.crease_threshold = 0.0
ob_camera.location = (7.359, -6.926, 4.958)
ob_camera.rotation_euler = (1.109, 0.0, 0.8149)
ob_camera.lock_rotations_4d = False
ob_camera.empty_display_type = 'ARROWS'
ob_camera.color = (0.0, 0.0, 0.0, 0.0)
ob_camera.display_type = 'WIRE'
ob_camera.lineart.crease_threshold = 0.0
ob_cube_001.location = (0.0, 0.0, 0.0)
ob_cube_001.scale = (1.0, 0.3, 1.0)
ob_cube_001.lock_rotations_4d = False
ob_cube_001.empty_display_type = 'ARROWS'
ob_cube_001.lineart.crease_threshold = 0.0
ob_cube_002.location = (0.0, 0.0, 0.0)
ob_cube_002.scale = (1.0, 0.3, 1.0)
ob_cube_002.lock_rotations_4d = False
ob_cube_002.empty_display_type = 'ARROWS'
ob_cube_002.lineart.crease_threshold = 0.0
ob_cube_003.location = (0.0, 0.0, 1.622)
ob_cube_003.scale = (0.34, 0.2109, 0.6186)
ob_cube_003.lock_rotations_4d = False
ob_cube_003.empty_display_type = 'ARROWS'
ob_cube_003.lineart.crease_threshold = 0.0
ob_cube_004.location = (1.183, 0.0, 0.293)
ob_cube_004.scale = (0.1359, 0.3, 0.7071)
ob_cube_004.lock_rotations_4d = False
ob_cube_004.empty_display_type = 'ARROWS'
ob_cube_004.lineart.crease_threshold = 0.0
ob_cube_005.location = (-1.175, 0.0, 0.293)
ob_cube_005.scale = (0.1334, 0.3, 0.7071)
ob_cube_005.lock_rotations_4d = False
ob_cube_005.empty_display_type = 'ARROWS'
ob_cube_005.lineart.crease_threshold = 0.0
ob_cube_006.location = (-0.57, 2.121e-07, -1.989)
ob_cube_006.scale = (0.2481, 0.2783, 1.0)
ob_cube_006.lineart.crease_threshold = 0.0
ob_cube_007.location = (0.4945, 2.121e-07, -1.995)
ob_cube_007.scale = (0.2481, 0.2783, 1.0)
ob_cube_007.lineart.crease_threshold = 0.0
ob_cube_008.location = (1.187, 7.275e-08, -0.5414)
ob_cube_008.scale = (-0.1143, -0.1143, -0.1143)
ob_cube_008.lineart.crease_threshold = 0.0
ob_cube_009.location = (-1.17, 7.201e-08, -0.536)
ob_cube_009.scale = (-0.1143, -0.1143, -0.1143)
ob_cube_009.lineart.crease_threshold = 0.0
ob_cube_010.location = (0.508, 4.249e-07, -3.162)
ob_cube_010.scale = (0.1629, 0.3936, 0.1629)
ob_cube_010.lineart.crease_threshold = 0.0
ob_cube_011.location = (-0.5505, 4.249e-07, -3.162)
ob_cube_011.scale = (0.1629, 0.3936, 0.1629)
ob_cube_011.lineart.crease_threshold = 0.0
ob_cube_012.location = (0.001093, -0.2499, 1.65)
ob_cube_012.scale = (0.05989, 0.03894, 0.1813)
ob_cube_012.lineart.crease_threshold = 0.0
ob_cube_013.location = (0.1615, -0.2584, 1.97)
ob_cube_013.scale = (0.04966, 0.04966, 0.04966)
ob_cube_013.lineart.crease_threshold = 0.0
ob_cube_014.location = (-0.1471, -0.2584, 1.97)
ob_cube_014.scale = (0.04966, 0.04966, 0.04966)
ob_cube_014.lineart.crease_threshold = 0.0
ob_cube_015.location = (0.3893, -0.006678, 1.976)
ob_cube_015.scale = (0.04966, 0.04966, 0.04966)
ob_cube_015.lineart.crease_threshold = 0.0
ob_cube_016.location = (-0.3893, -0.0312, 1.986)
ob_cube_016.scale = (0.04966, 0.04966, 0.04966)
ob_cube_016.lineart.crease_threshold = 0.0
ob_cube_017.location = (-0.003816, -0.01287, 2.437)
ob_cube_017.scale = (0.3141, 0.1949, 0.1949)
ob_cube_017.lineart.crease_threshold = 0.0
ob_cylinder.location = (-1.228, -0.3434, -0.7611)
ob_cylinder.rotation_euler = (1.571, -0.0, 0.0)
ob_cylinder.scale = (0.2151, 0.2151, 0.2151)
ob_cylinder.lineart.crease_threshold = 0.0
ob_cylinder_001.location = (1.243, -0.3578, -0.7768)
ob_cylinder_001.rotation_euler = (1.571, -0.0, 0.0)
ob_cylinder_001.scale = (0.2151, 0.2151, 0.2151)
ob_cylinder_001.lineart.crease_threshold = 0.0
ob_cube_018.location = (0.1593, -0.3326, 1.966)
ob_cube_018.scale = (0.03011, 0.03011, 0.03011)
ob_cube_018.lineart.crease_threshold = 0.0
ob_cube_019.location = (-0.1462, -0.3326, 1.966)
ob_cube_019.scale = (0.03011, 0.03011, 0.03011)
ob_cube_019.lineart.crease_threshold = 0.0
ob_cube_021.location = (0.02093, -0.2741, 1.137)
ob_cube_021.scale = (0.1393, 0.04966, 0.04966)
ob_cube_021.lineart.crease_threshold = 0.0

# ---- collection membership
col_collection.objects.link(ob_cube)
col_collection.objects.link(ob_light)
col_collection.objects.link(ob_camera)
col_collection.objects.link(ob_cube_001)
col_collection.objects.link(ob_cube_002)
col_collection.objects.link(ob_cube_003)
col_collection.objects.link(ob_cube_004)
col_collection.objects.link(ob_cube_005)
col_collection.objects.link(ob_cube_006)
col_collection.objects.link(ob_cube_007)
col_collection.objects.link(ob_cube_008)
col_collection.objects.link(ob_cube_009)
col_collection.objects.link(ob_cube_010)
col_collection.objects.link(ob_cube_011)
col_collection.objects.link(ob_cube_012)
col_collection.objects.link(ob_cube_013)
col_collection.objects.link(ob_cube_014)
col_collection.objects.link(ob_cube_015)
col_collection.objects.link(ob_cube_016)
col_collection.objects.link(ob_cube_017)
col_collection.objects.link(ob_cylinder)
col_collection.objects.link(ob_cylinder_001)
col_collection.objects.link(ob_cube_018)
col_collection.objects.link(ob_cube_019)
col_collection.objects.link(ob_cube_021)

# ---- scene / render settings (as saved in the file)
scene.camera = ob_camera
scene.frame_start = 1; scene.frame_end = 250; scene.frame_set(1)
scene.render.engine = 'BLENDER_EEVEE_NEXT'
scene.cycles.use_denoising = False
scene.cycles.samples = 128
scene.cycles.sampling_pattern = 'TABULATED_SOBOL'
scene.cycles.use_adaptive_sampling = False
scene.cycles.use_light_tree = False
scene.view_settings.view_transform = 'Filmic'
bpy.context.view_layer.update()
